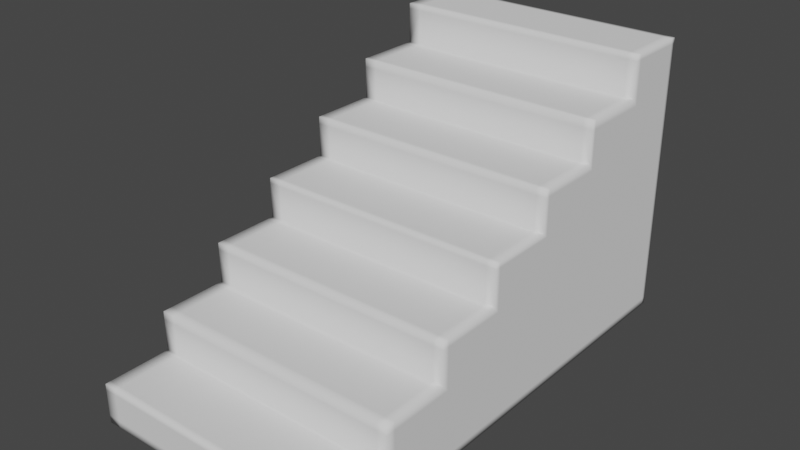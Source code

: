 # Source: climber.blend  (saved by Blender 2.90.8; exported with 4.5.12 LTS)
import bpy
from mathutils import Matrix  # noqa: F401  (used for matrix-valued properties, if any)

bpy.ops.wm.read_factory_settings(use_empty=True)
scene = bpy.context.scene
scene.name = 'Scene'

# ---- collections
col_collection = bpy.data.collections.new('Collection'); scene.collection.children.link(col_collection)

# ---- world
world_world = bpy.data.worlds.new('World'); scene.world = world_world
world_world.use_nodes = True; world_world.node_tree.nodes.clear()
_N = world_world.node_tree.nodes; _L = world_world.node_tree.links
n0 = _N.new('ShaderNodeOutputWorld'); n0.name = 'World Output'; n0.location = (300, 300)
n1 = _N.new('ShaderNodeBackground'); n1.name = 'Background'; n1.location = (10, 300)
n1.inputs[0].default_value = (0.05088, 0.05088, 0.05088, 1.0)
_L.new(n1.outputs[0], n0.inputs[0])
n0.is_active_output = True
world_world.color = (0.05088, 0.05088, 0.05088)
world_world.use_sun_shadow = False
world_world.sun_shadow_jitter_overblur = 0.0

# ---- meshes
me_cube_001 = bpy.data.meshes.new('Cube.001')
me_cube_001.from_pydata([(-1.0, -1.0, -1.0), (-1.0, 2.697, -1.0), (1.0, -1.0, -1.0), (1.0, 2.697, -1.0), (-1.0, 2.169, -1.0), (-1.0, 1.641, -1.0), (-1.0, 1.113, -1.0), (-1.0, 0.5846, -1.0), (-1.0, 0.0564, -1.0), (-1.0, -0.4718, -1.0), (1.0, -0.4718, -1.0), (1.0, 0.0564, -1.0), (1.0, 0.5846, -1.0), (1.0, 1.113, -1.0), (1.0, 1.641, -1.0), (1.0, 2.169, -1.0), (-1.0, -1.0, -0.6863), (-1.0, 2.697, 1.196), (-1.0, 2.697, 0.8819), (-1.0, 2.697, 0.5683), (-1.0, 2.697, 0.2546), (-1.0, 2.697, -0.05903), (-1.0, 2.697, -0.3727), (-1.0, 2.697, -0.6863), (1.0, 2.697, 1.196), (1.0, 2.697, 0.8819), (1.0, 2.697, 0.5683), (1.0, 2.697, 0.2546), (1.0, 2.697, -0.05903), (1.0, 2.697, -0.3727), (1.0, 2.697, -0.6863), (1.0, -1.0, -0.6863), (1.0, 2.169, 1.196), (1.0, 2.169, 0.8819), (1.0, 2.169, 0.5683), (1.0, 2.169, 0.2546), (1.0, 2.169, -0.05903), (1.0, 2.169, -0.3727), (1.0, 2.169, -0.6863), (1.0, 1.641, 0.8819), (1.0, 1.641, 0.5683), (1.0, 1.641, 0.2546), (1.0, 1.641, -0.05903), (1.0, 1.641, -0.3727), (1.0, 1.641, -0.6863), (1.0, 1.113, 0.5683), (1.0, 1.113, 0.2546), (1.0, 1.113, -0.05903), (1.0, 1.113, -0.3727), (1.0, 1.113, -0.6863), (1.0, 0.5846, 0.2546), (1.0, 0.5846, -0.05903), (1.0, 0.5846, -0.3727), (1.0, 0.5846, -0.6863), (1.0, 0.0564, -0.05903), (1.0, 0.0564, -0.3727), (1.0, 0.0564, -0.6863), (1.0, -0.4718, -0.3727), (1.0, -0.4718, -0.6863), (-1.0, -0.4718, -0.3727), (-1.0, -0.4718, -0.6863), (-1.0, 0.0564, -0.05903), (-1.0, 0.0564, -0.3727), (-1.0, 0.0564, -0.6863), (-1.0, 0.5846, 0.2546), (-1.0, 0.5846, -0.05903), (-1.0, 0.5846, -0.3727), (-1.0, 0.5846, -0.6863), (-1.0, 1.113, 0.5683), (-1.0, 1.113, 0.2546), (-1.0, 1.113, -0.05903), (-1.0, 1.113, -0.3727), (-1.0, 1.113, -0.6863), (-1.0, 1.641, 0.8819), (-1.0, 1.641, 0.5683), (-1.0, 1.641, 0.2546), (-1.0, 1.641, -0.05903), (-1.0, 1.641, -0.3727), (-1.0, 1.641, -0.6863), (-1.0, 2.169, 1.196), (-1.0, 2.169, 0.8819), (-1.0, 2.169, 0.5683), (-1.0, 2.169, 0.2546), (-1.0, 2.169, -0.05903), (-1.0, 2.169, -0.3727), (-1.0, 2.169, -0.6863), (-0.8997, 2.697, -1.0), (-0.8997, 1.641, 0.8819), (-0.8997, -1.0, -1.0), (-0.8997, 2.169, -1.0), (-0.8997, 1.641, -1.0), (-0.8997, 1.113, -1.0), (-0.8997, 0.5846, -1.0), (-0.8997, 0.0564, -1.0), (-0.8997, -0.4718, -1.0), (-0.8997, 2.169, 0.8819), (-0.8997, 2.169, 1.196), (-0.8997, -1.0, -0.6863), (-0.8997, -0.4718, -0.6863), (-0.8997, 0.0564, -0.3727), (-0.8997, -0.4718, -0.3727), (-0.8997, 0.0564, -0.05903), (-0.8997, 0.5846, -0.05903), (-0.8997, 0.5846, 0.2546), (-0.8997, 1.113, 0.2546), (-0.8997, 1.113, 0.5683), (-0.8997, 1.641, 0.5683), (-0.8997, 2.697, -0.6863), (-0.8997, 2.697, -0.3727), (-0.8997, 2.697, -0.05903), (-0.8997, 2.697, 0.2546), (-0.8997, 2.697, 0.5683), (-0.8997, 2.697, 0.8819), (-0.8997, 2.697, 1.196), (0.9222, 1.641, 0.8819), (0.9222, -1.0, -1.0), (0.9222, -0.4718, -0.6863), (0.9222, 0.0564, -0.3727), (0.9222, -0.4718, -0.3727), (0.9222, 0.0564, -0.05903), (0.9222, 0.5846, 0.2546), (0.9222, 1.113, 0.5683), (0.9222, 2.697, -0.6863), (0.9222, 2.697, -0.3727), (0.9222, 2.697, -0.05903), (0.9222, 2.697, 0.2546), (0.9222, 2.697, 0.5683), (0.9222, 2.697, 0.8819), (0.9222, 2.697, 1.196), (0.9222, 2.697, -1.0), (0.9222, 2.169, -1.0), (0.9222, 1.641, -1.0), (0.9222, 1.113, -1.0), (0.9222, 0.5846, -1.0), (0.9222, 0.0564, -1.0), (0.9222, -0.4718, -1.0), (0.9222, 2.169, 0.8819), (0.9222, 2.169, 1.196), (0.9222, -1.0, -0.6863), (0.9222, 0.5846, -0.05903), (0.9222, 1.113, 0.2546), (0.9222, 1.641, 0.5683), (-1.0, 2.697, -0.9415), (1.0, 2.697, -0.9415), (1.0, -1.0, -0.9415), (1.0, 2.169, -0.9415), (1.0, 1.641, -0.9415), (1.0, 1.113, -0.9415), (1.0, 0.5846, -0.9415), (1.0, 0.0564, -0.9415), (1.0, -0.4718, -0.9415), (-1.0, -0.4718, -0.9415), (-1.0, 0.0564, -0.9415), (-1.0, 0.5846, -0.9415), (-1.0, 1.113, -0.9415), (-1.0, 1.641, -0.9415), (-1.0, 2.169, -0.9415), (-1.0, -1.0, -0.9415), (-0.8997, 2.697, -0.9415), (-0.8997, -1.0, -0.9415), (0.9222, -1.0, -0.9415), (0.9222, 2.697, -0.9415), (-1.0, 2.697, 1.154), (1.0, 2.697, 1.154), (1.0, 2.169, 1.154), (-1.0, 2.169, 1.154), (-0.8997, 2.697, 1.154), (-0.8997, 2.169, 1.154), (0.9222, 2.697, 1.154), (0.9222, 2.169, 1.154), (-1.0, 2.697, 0.8152), (1.0, 2.697, 0.8152), (1.0, 2.169, 0.8152), (1.0, 1.641, 0.8152), (-1.0, 1.641, 0.8152), (-1.0, 2.169, 0.8152), (-0.8997, 2.697, 0.8152), (-0.8997, 1.641, 0.8152), (0.9222, 2.697, 0.8152), (0.9222, 1.641, 0.8152), (-1.0, 2.697, 0.5124), (1.0, 2.697, 0.5124), (1.0, 2.169, 0.5124), (1.0, 1.641, 0.5124), (1.0, 1.113, 0.5124), (-1.0, 1.113, 0.5124), (-1.0, 1.641, 0.5124), (-1.0, 2.169, 0.5124), (-0.8997, 2.697, 0.5124), (-0.8997, 1.113, 0.5124), (0.9222, 1.113, 0.5124), (0.9222, 2.697, 0.5124), (-1.0, 2.697, 0.2156), (1.0, 2.697, 0.2156), (1.0, 2.169, 0.2156), (1.0, 1.641, 0.2156), (1.0, 1.113, 0.2156), (1.0, 0.5846, 0.2156), (-1.0, 0.5846, 0.2156), (-1.0, 1.113, 0.2156), (-1.0, 1.641, 0.2156), (-1.0, 2.169, 0.2156), (-0.8997, 2.697, 0.2156), (-0.8997, 0.5846, 0.2156), (0.9222, 0.5846, 0.2156), (0.9222, 2.697, 0.2156), (-1.0, 2.697, -0.1126), (1.0, 2.697, -0.1126), (1.0, 2.169, -0.1126), (1.0, 1.641, -0.1126), (1.0, 1.113, -0.1126), (1.0, 0.5846, -0.1126), (1.0, 0.0564, -0.1126), (-1.0, 0.0564, -0.1126), (-1.0, 0.5846, -0.1126), (-1.0, 1.113, -0.1126), (-1.0, 1.641, -0.1126), (-1.0, 2.169, -0.1126), (-0.8997, 2.697, -0.1126), (-0.8997, 0.0564, -0.1126), (0.9222, 0.0564, -0.1126), (0.9222, 2.697, -0.1126), (-1.0, 2.697, -0.4374), (1.0, 2.697, -0.4374), (1.0, 2.169, -0.4374), (1.0, 1.641, -0.4374), (1.0, 1.113, -0.4374), (1.0, 0.5846, -0.4374), (1.0, 0.0564, -0.4374), (1.0, -0.4718, -0.4374), (-1.0, -0.4718, -0.4374), (-1.0, 0.0564, -0.4374), (-1.0, 0.5846, -0.4374), (-1.0, 1.113, -0.4374), (-1.0, 1.641, -0.4374), (-1.0, 2.169, -0.4374), (-0.8997, 2.697, -0.4374), (-0.8997, -0.4718, -0.4374), (0.9222, -0.4718, -0.4374), (0.9222, 2.697, -0.4374), (-1.0, -1.0, -0.7332), (-1.0, 2.697, -0.7332), (1.0, 2.697, -0.7332), (1.0, -1.0, -0.7332), (1.0, 2.169, -0.7332), (1.0, 1.641, -0.7332), (1.0, 1.113, -0.7332), (1.0, 0.5846, -0.7332), (1.0, 0.0564, -0.7332), (1.0, -0.4718, -0.7332), (-1.0, -0.4718, -0.7332), (-1.0, 0.0564, -0.7332), (-1.0, 0.5846, -0.7332), (-1.0, 1.113, -0.7332), (-1.0, 1.641, -0.7332), (-1.0, 2.169, -0.7332), (-0.8997, 2.697, -0.7332), (-0.8997, -1.0, -0.7332), (0.9222, -1.0, -0.7332), (0.9222, 2.697, -0.7332), (1.0, 2.66, -1.0), (-1.0, 2.66, -1.0), (1.0, 2.66, -0.6863), (1.0, 2.66, -0.3727), (1.0, 2.66, -0.05903), (1.0, 2.66, 0.2546), (1.0, 2.66, 0.5683), (1.0, 2.66, 0.8819), (1.0, 2.66, 1.196), (-1.0, 2.66, -0.6863), (-1.0, 2.66, -0.3727), (-1.0, 2.66, -0.05903), (-1.0, 2.66, 0.2546), (-1.0, 2.66, 0.5683), (-1.0, 2.66, 0.8819), (-1.0, 2.66, 1.196), (-0.8997, 2.66, -1.0), (-0.8997, 2.66, 1.196), (0.9222, 2.66, 1.196), (0.9222, 2.66, -1.0), (-1.0, 2.66, -0.9415), (1.0, 2.66, -0.9415), (-1.0, 2.66, 1.154), (1.0, 2.66, 1.154), (-1.0, 2.66, 0.8152), (1.0, 2.66, 0.8152), (-1.0, 2.66, 0.5124), (1.0, 2.66, 0.5124), (-1.0, 2.66, 0.2156), (1.0, 2.66, 0.2156), (-1.0, 2.66, -0.1126), (1.0, 2.66, -0.1126), (-1.0, 2.66, -0.4374), (1.0, 2.66, -0.4374), (-1.0, 2.66, -0.7332), (1.0, 2.66, -0.7332), (-1.0, 2.22, -1.0), (1.0, 2.22, -0.6863), (1.0, 2.22, -0.3727), (1.0, 2.22, -0.05903), (1.0, 2.22, 0.2546), (1.0, 2.22, 0.5683), (1.0, 2.22, 0.8819), (1.0, 2.22, 1.196), (-0.8997, 2.22, -1.0), (-0.8997, 2.22, 1.196), (0.9222, 2.22, 1.196), (0.9222, 2.22, -1.0), (1.0, 2.22, -0.9415), (1.0, 2.22, 1.154), (1.0, 2.22, 0.8152), (1.0, 2.22, 0.5124), (1.0, 2.22, 0.2156), (1.0, 2.22, -0.1126), (1.0, 2.22, -0.4374), (1.0, 2.22, -0.7332), (1.0, 2.22, -1.0), (-1.0, 2.22, -0.6863), (-1.0, 2.22, -0.3727), (-1.0, 2.22, -0.05903), (-1.0, 2.22, 0.2546), (-1.0, 2.22, 0.5683), (-1.0, 2.22, 0.8819), (-1.0, 2.22, 1.196), (-1.0, 2.22, -0.9415), (-1.0, 2.22, 1.154), (-1.0, 2.22, 0.8152), (-1.0, 2.22, 0.5124), (-1.0, 2.22, 0.2156), (-1.0, 2.22, -0.1126), (-1.0, 2.22, -0.4374), (-1.0, 2.22, -0.7332), (-1.0, 2.11, -1.0), (1.0, 2.11, -1.0), (-1.0, 2.11, -0.6863), (-1.0, 2.11, -0.3727), (-1.0, 2.11, -0.05903), (-1.0, 2.11, 0.2546), (-1.0, 2.11, 0.5683), (-1.0, 2.11, 0.8819), (1.0, 2.11, -0.6863), (1.0, 2.11, -0.3727), (1.0, 2.11, -0.05903), (1.0, 2.11, 0.2546), (1.0, 2.11, 0.5683), (1.0, 2.11, 0.8819), (-0.8997, 2.11, 0.8819), (-0.8997, 2.11, -1.0), (0.9222, 2.11, 0.8819), (0.9222, 2.11, -1.0), (1.0, 2.11, -0.9415), (-1.0, 2.11, -0.9415), (1.0, 2.11, 0.8152), (-1.0, 2.11, 0.8152), (1.0, 2.11, 0.5124), (-1.0, 2.11, 0.5124), (1.0, 2.11, 0.2156), (-1.0, 2.11, 0.2156), (1.0, 2.11, -0.1126), (-1.0, 2.11, -0.1126), (1.0, 2.11, -0.4374), (-1.0, 2.11, -0.4374), (1.0, 2.11, -0.7332), (-1.0, 2.11, -0.7332), (-1.0, 1.674, -1.0), (1.0, 1.674, -0.6863), (1.0, 1.674, -0.3727), (1.0, 1.674, -0.05903), (1.0, 1.674, 0.2546), (1.0, 1.674, 0.5683), (1.0, 1.674, 0.8819), (-0.8997, 1.674, -1.0), (0.9222, 1.674, -1.0), (1.0, 1.674, -0.9415), (1.0, 1.674, 0.8152), (1.0, 1.674, 0.5124), (1.0, 1.674, 0.2156), (1.0, 1.674, -0.1126), (1.0, 1.674, -0.4374), (1.0, 1.674, -0.7332), (1.0, 1.674, -1.0), (-1.0, 1.674, -0.6863), (-1.0, 1.674, -0.3727), (-1.0, 1.674, -0.05903), (-1.0, 1.674, 0.2546), (-1.0, 1.674, 0.5683), (-1.0, 1.674, 0.8819), (-0.8997, 1.674, 0.8819), (0.9222, 1.674, 0.8819), (-1.0, 1.674, -0.9415), (-1.0, 1.674, 0.8152), (-1.0, 1.674, 0.5124), (-1.0, 1.674, 0.2156), (-1.0, 1.674, -0.1126), (-1.0, 1.674, -0.4374), (-1.0, 1.674, -0.7332), (-1.0, 1.602, -1.0), (1.0, 1.602, -1.0), (-1.0, 1.602, -0.6863), (-1.0, 1.602, -0.3727), (-1.0, 1.602, -0.05903), (-1.0, 1.602, 0.2546), (-1.0, 1.602, 0.5683), (1.0, 1.602, -0.6863), (1.0, 1.602, -0.3727), (1.0, 1.602, -0.05903), (1.0, 1.602, 0.2546), (1.0, 1.602, 0.5683), (-0.8997, 1.602, 0.5683), (-0.8997, 1.602, -1.0), (0.9222, 1.602, 0.5683), (0.9222, 1.602, -1.0), (1.0, 1.602, -0.9415), (-1.0, 1.602, -0.9415), (1.0, 1.602, 0.5124), (-1.0, 1.602, 0.5124), (1.0, 1.602, 0.2156), (-1.0, 1.602, 0.2156), (1.0, 1.602, -0.1126), (-1.0, 1.602, -0.1126), (1.0, 1.602, -0.4374), (-1.0, 1.602, -0.4374), (1.0, 1.602, -0.7332), (-1.0, 1.602, -0.7332), (-1.0, 1.152, -1.0), (1.0, 1.152, -0.6863), (1.0, 1.152, -0.3727), (1.0, 1.152, -0.05903), (1.0, 1.152, 0.2546), (1.0, 1.152, 0.5683), (-0.8997, 1.152, -1.0), (0.9222, 1.152, -1.0), (1.0, 1.152, -0.9415), (1.0, 1.152, 0.5124), (1.0, 1.152, 0.2156), (1.0, 1.152, -0.1126), (1.0, 1.152, -0.4374), (1.0, 1.152, -0.7332), (1.0, 1.152, -1.0), (-1.0, 1.152, -0.6863), (-1.0, 1.152, -0.3727), (-1.0, 1.152, -0.05903), (-1.0, 1.152, 0.2546), (-1.0, 1.152, 0.5683), (-0.8997, 1.152, 0.5683), (0.9222, 1.152, 0.5683), (-1.0, 1.152, -0.9415), (-1.0, 1.152, 0.5124), (-1.0, 1.152, 0.2156), (-1.0, 1.152, -0.1126), (-1.0, 1.152, -0.4374), (-1.0, 1.152, -0.7332), (-1.0, 1.079, -1.0), (1.0, 1.079, -1.0), (-1.0, 1.079, -0.6863), (-1.0, 1.079, -0.3727), (-1.0, 1.079, -0.05903), (-1.0, 1.079, 0.2546), (1.0, 1.079, -0.6863), (1.0, 1.079, -0.3727), (1.0, 1.079, -0.05903), (1.0, 1.079, 0.2546), (-0.8997, 1.079, 0.2546), (-0.8997, 1.079, -1.0), (0.9222, 1.079, 0.2546), (0.9222, 1.079, -1.0), (1.0, 1.079, -0.9415), (-1.0, 1.079, -0.9415), (1.0, 1.079, 0.2156), (-1.0, 1.079, 0.2156), (1.0, 1.079, -0.1126), (-1.0, 1.079, -0.1126), (1.0, 1.079, -0.4374), (-1.0, 1.079, -0.4374), (1.0, 1.079, -0.7332), (-1.0, 1.079, -0.7332), (-1.0, 0.6247, -1.0), (1.0, 0.6247, -0.6863), (1.0, 0.6247, -0.3727), (1.0, 0.6247, -0.05903), (1.0, 0.6247, 0.2546), (-0.8997, 0.6247, -1.0), (0.9222, 0.6247, -1.0), (1.0, 0.6247, -0.9415), (1.0, 0.6247, 0.2156), (1.0, 0.6247, -0.1126), (1.0, 0.6247, -0.4374), (1.0, 0.6247, -0.7332), (1.0, 0.6247, -1.0), (-1.0, 0.6247, -0.6863), (-1.0, 0.6247, -0.3727), (-1.0, 0.6247, -0.05903), (-1.0, 0.6247, 0.2546), (-0.8997, 0.6247, 0.2546), (0.9222, 0.6247, 0.2546), (-1.0, 0.6247, -0.9415), (-1.0, 0.6247, 0.2156), (-1.0, 0.6247, -0.1126), (-1.0, 0.6247, -0.4374), (-1.0, 0.6247, -0.7332), (-1.0, 0.5372, -1.0), (1.0, 0.5372, -1.0), (-1.0, 0.5372, -0.6863), (-1.0, 0.5372, -0.3727), (-1.0, 0.5372, -0.05903), (1.0, 0.5372, -0.6863), (1.0, 0.5372, -0.3727), (1.0, 0.5372, -0.05903), (-0.8997, 0.5372, -0.05903), (-0.8997, 0.5372, -1.0), (0.9222, 0.5372, -0.05903), (0.9222, 0.5372, -1.0), (1.0, 0.5372, -0.9415), (-1.0, 0.5372, -0.9415), (1.0, 0.5372, -0.1126), (-1.0, 0.5372, -0.1126), (1.0, 0.5372, -0.4374), (-1.0, 0.5372, -0.4374), (1.0, 0.5372, -0.7332), (-1.0, 0.5372, -0.7332), (-1.0, 0.1113, -1.0), (1.0, 0.1113, -0.6863), (1.0, 0.1113, -0.3727), (1.0, 0.1113, -0.05903), (-0.8997, 0.1113, -1.0), (0.9222, 0.1113, -1.0), (1.0, 0.1113, -0.9415), (1.0, 0.1113, -0.1126), (1.0, 0.1113, -0.4374), (1.0, 0.1113, -0.7332), (1.0, 0.1113, -1.0), (-1.0, 0.1113, -0.6863), (-1.0, 0.1113, -0.3727), (-1.0, 0.1113, -0.05903), (-0.8997, 0.1113, -0.05903), (0.9222, 0.1113, -0.05903), (-1.0, 0.1113, -0.9415), (-1.0, 0.1113, -0.1126), (-1.0, 0.1113, -0.4374), (-1.0, 0.1113, -0.7332), (-1.0, -0.9558, -1.0), (1.0, -0.9558, -1.0), (-1.0, -0.9558, -0.6863), (1.0, -0.9558, -0.6863), (-0.8997, -0.9558, -0.6863), (-0.8997, -0.9558, -1.0), (0.9222, -0.9558, -0.6863), (0.9222, -0.9558, -1.0), (1.0, -0.9558, -0.9415), (-1.0, -0.9558, -0.9415), (1.0, -0.9558, -0.7332), (-1.0, -0.9558, -0.7332), (1.0, -0.5031, -1.0), (-1.0, -0.5031, -0.6863), (-0.8997, -0.5031, -0.6863), (0.9222, -0.5031, -0.6863), (-1.0, -0.5031, -0.9415), (-1.0, -0.5031, -0.7332), (-1.0, -0.5031, -1.0), (1.0, -0.5031, -0.6863), (-0.8997, -0.5031, -1.0), (0.9222, -0.5031, -1.0), (1.0, -0.5031, -0.9415), (1.0, -0.5031, -0.7332), (-1.0, -0.3978, -1.0), (1.0, -0.3978, -1.0), (-1.0, -0.3978, -0.6863), (-1.0, -0.3978, -0.3727), (1.0, -0.3978, -0.6863), (1.0, -0.3978, -0.3727), (-0.8997, -0.3978, -0.3727), (-0.8997, -0.3978, -1.0), (0.9222, -0.3978, -0.3727), (0.9222, -0.3978, -1.0), (1.0, -0.3978, -0.9415), (-1.0, -0.3978, -0.9415), (1.0, -0.3978, -0.4374), (-1.0, -0.3978, -0.4374), (1.0, -0.3978, -0.7332), (-1.0, -0.3978, -0.7332), (1.0, -0.0003741, -1.0), (-1.0, -0.0003742, -0.6863), (-1.0, -0.0003742, -0.3727), (-0.8997, -0.0003742, -0.3727), (0.9222, -0.0003741, -0.3727), (-1.0, -0.0003742, -0.9415), (-1.0, -0.0003742, -0.4374), (-1.0, -0.0003742, -0.7332), (-1.0, -0.0003742, -1.0), (1.0, -0.0003741, -0.6863), (1.0, -0.0003741, -0.3727), (-0.8997, -0.0003742, -1.0), (0.9222, -0.0003741, -1.0), (1.0, -0.0003741, -0.9415), (1.0, -0.0003741, -0.4374), (1.0, -0.0003741, -0.7332)], [], [(277, 113, 17, 275), (547, 541, 2, 115), (307, 316, 15, 130), (372, 380, 14, 131), (431, 438, 13, 132), (482, 488, 12, 133), (525, 530, 11, 134), (573, 565, 10, 135), (363, 334, 85, 255), (361, 335, 84, 235), (359, 336, 83, 217), (357, 337, 82, 201), (355, 338, 81, 187), (353, 339, 80, 175), (423, 398, 78, 254), (421, 399, 77, 234), (419, 400, 76, 216), (417, 401, 75, 200), (415, 402, 74, 186), (475, 454, 72, 253), (473, 455, 71, 233), (471, 456, 70, 215), (469, 457, 69, 199), (519, 502, 67, 252), (517, 503, 66, 232), (515, 504, 65, 214), (587, 581, 63, 251), (586, 582, 62, 231), (557, 553, 60, 250), (578, 568, 58, 249), (576, 569, 57, 229), (529, 521, 56, 248), (528, 522, 55, 228), (527, 523, 54, 212), (487, 477, 53, 247), (486, 478, 52, 227), (485, 479, 51, 211), (484, 480, 50, 197), (437, 425, 49, 246), (436, 426, 48, 226), (435, 427, 47, 210), (434, 428, 46, 196), (433, 429, 45, 184), (379, 365, 44, 245), (378, 366, 43, 225), (377, 367, 42, 209), (376, 368, 41, 195), (375, 369, 40, 183), (374, 370, 39, 173), (315, 297, 38, 244), (314, 298, 37, 224), (313, 299, 36, 208), (312, 300, 35, 194), (311, 301, 34, 182), (310, 302, 33, 172), (309, 303, 32, 164), (257, 97, 16, 240), (219, 101, 61, 213), (237, 100, 59, 230), (555, 559, 58, 116), (584, 590, 55, 117), (510, 507, 51, 139), (203, 103, 64, 198), (550, 543, 31, 243), (464, 461, 46, 140), (189, 105, 68, 185), (410, 407, 40, 141), (179, 141, 40, 173), (348, 345, 33, 136), (169, 164, 32, 137), (259, 122, 30, 242), (239, 123, 29, 223), (221, 124, 28, 207), (205, 125, 27, 193), (191, 126, 26, 181), (178, 127, 25, 171), (168, 128, 24, 163), (294, 269, 23, 241), (292, 270, 22, 222), (290, 271, 21, 206), (288, 272, 20, 192), (286, 273, 19, 180), (284, 274, 18, 170), (282, 275, 17, 162), (162, 17, 113, 166), (170, 18, 112, 176), (180, 19, 111, 188), (192, 20, 110, 202), (206, 21, 109, 218), (222, 22, 108, 236), (241, 23, 107, 256), (165, 167, 96, 79), (339, 346, 95, 80), (174, 74, 106, 177), (402, 408, 106, 74), (190, 121, 105, 189), (457, 462, 104, 69), (204, 120, 103, 203), (504, 508, 102, 65), (582, 583, 99, 62), (553, 554, 98, 60), (238, 118, 100, 237), (220, 119, 101, 219), (258, 138, 97, 257), (564, 571, 94, 9), (520, 524, 93, 8), (476, 481, 92, 7), (424, 430, 91, 6), (364, 371, 90, 5), (296, 304, 89, 4), (540, 545, 88, 0), (278, 128, 113, 277), (268, 24, 128, 278), (243, 31, 138, 258), (212, 54, 119, 220), (229, 57, 118, 238), (197, 50, 120, 204), (184, 45, 121, 190), (166, 113, 128, 168), (176, 112, 127, 178), (188, 111, 126, 191), (202, 110, 125, 205), (218, 109, 124, 221), (236, 108, 123, 239), (256, 107, 122, 259), (167, 169, 137, 96), (346, 348, 136, 95), (177, 106, 141, 179), (408, 410, 141, 106), (462, 464, 140, 104), (508, 510, 139, 102), (583, 584, 117, 99), (554, 555, 116, 98), (571, 573, 135, 94), (524, 525, 134, 93), (481, 482, 133, 92), (430, 431, 132, 91), (371, 372, 131, 90), (304, 307, 130, 89), (545, 547, 115, 88), (86, 158, 161, 129), (2, 144, 160, 115), (115, 160, 159, 88), (1, 142, 158, 86), (261, 280, 142, 1), (129, 161, 143, 3), (541, 548, 144, 2), (88, 159, 157, 0), (316, 308, 145, 15), (380, 373, 146, 14), (438, 432, 147, 13), (488, 483, 148, 12), (530, 526, 149, 11), (565, 574, 150, 10), (558, 556, 151, 9), (588, 585, 152, 8), (500, 513, 153, 7), (452, 467, 154, 6), (396, 413, 155, 5), (332, 351, 156, 4), (95, 136, 169, 167), (112, 166, 168, 127), (80, 95, 167, 165), (18, 162, 166, 112), (274, 282, 162, 18), (127, 168, 163, 25), (136, 33, 164, 169), (302, 309, 164, 33), (87, 177, 179, 114), (111, 176, 178, 126), (73, 174, 177, 87), (19, 170, 176, 111), (273, 284, 170, 19), (126, 178, 171, 26), (114, 179, 173, 39), (301, 310, 172, 34), (369, 374, 173, 40), (338, 353, 175, 81), (110, 188, 191, 125), (46, 184, 190, 140), (140, 190, 189, 104), (20, 180, 188, 110), (272, 286, 180, 20), (125, 191, 181, 27), (104, 189, 185, 69), (300, 311, 182, 35), (368, 375, 183, 41), (428, 433, 184, 46), (401, 415, 186, 75), (337, 355, 187, 82), (109, 202, 205, 124), (51, 197, 204, 139), (139, 204, 203, 102), (21, 192, 202, 109), (271, 288, 192, 21), (124, 205, 193, 28), (102, 203, 198, 65), (299, 312, 194, 36), (367, 376, 195, 42), (427, 434, 196, 47), (479, 484, 197, 51), (456, 469, 199, 70), (400, 417, 200, 76), (336, 357, 201, 83), (108, 218, 221, 123), (55, 212, 220, 117), (117, 220, 219, 99), (22, 206, 218, 108), (270, 290, 206, 22), (123, 221, 207, 29), (99, 219, 213, 62), (298, 313, 208, 37), (366, 377, 209, 43), (426, 435, 210, 48), (478, 485, 211, 52), (522, 527, 212, 55), (503, 515, 214, 66), (455, 471, 215, 71), (399, 419, 216, 77), (335, 359, 217, 84), (107, 236, 239, 122), (58, 229, 238, 116), (116, 238, 237, 98), (23, 222, 236, 107), (269, 292, 222, 23), (122, 239, 223, 30), (98, 237, 230, 60), (297, 314, 224, 38), (365, 378, 225, 44), (425, 436, 226, 49), (477, 486, 227, 53), (521, 528, 228, 56), (568, 576, 229, 58), (581, 586, 231, 63), (502, 517, 232, 67), (454, 473, 233, 72), (398, 421, 234, 78), (334, 361, 235, 85), (158, 256, 259, 161), (144, 243, 258, 160), (160, 258, 257, 159), (142, 241, 256, 158), (280, 294, 241, 142), (161, 259, 242, 143), (548, 550, 243, 144), (159, 257, 240, 157), (308, 315, 244, 145), (373, 379, 245, 146), (432, 437, 246, 147), (483, 487, 247, 148), (526, 529, 248, 149), (574, 578, 249, 150), (556, 557, 250, 151), (585, 587, 251, 152), (513, 519, 252, 153), (467, 475, 253, 154), (413, 423, 254, 155), (351, 363, 255, 156), (143, 242, 295, 281), (324, 331, 294, 280), (30, 223, 293, 262), (317, 330, 292, 269), (29, 207, 291, 263), (318, 329, 290, 270), (28, 193, 289, 264), (319, 328, 288, 271), (27, 181, 287, 265), (320, 327, 286, 272), (26, 171, 285, 266), (321, 326, 284, 273), (25, 163, 283, 267), (322, 325, 282, 274), (3, 143, 281, 260), (296, 324, 280, 261), (86, 129, 279, 276), (303, 268, 278, 306), (306, 278, 277, 305), (1, 86, 276, 261), (325, 323, 275, 282), (326, 322, 274, 284), (327, 321, 273, 286), (328, 320, 272, 288), (329, 319, 271, 290), (330, 318, 270, 292), (331, 317, 269, 294), (163, 24, 268, 283), (171, 25, 267, 285), (181, 26, 266, 287), (193, 27, 265, 289), (207, 28, 264, 291), (223, 29, 263, 293), (242, 30, 262, 295), (129, 3, 260, 279), (305, 277, 275, 323), (96, 305, 323, 79), (255, 85, 317, 331), (235, 84, 318, 330), (217, 83, 319, 329), (201, 82, 320, 328), (187, 81, 321, 327), (175, 80, 322, 326), (165, 79, 323, 325), (137, 306, 305, 96), (32, 303, 306, 137), (4, 156, 324, 296), (80, 165, 325, 322), (81, 175, 326, 321), (82, 187, 327, 320), (83, 201, 328, 319), (84, 217, 329, 318), (85, 235, 330, 317), (156, 255, 331, 324), (281, 295, 315, 308), (262, 293, 314, 297), (263, 291, 313, 298), (264, 289, 312, 299), (265, 287, 311, 300), (266, 285, 310, 301), (267, 283, 309, 302), (260, 281, 308, 316), (276, 279, 307, 304), (261, 276, 304, 296), (283, 268, 303, 309), (285, 267, 302, 310), (287, 266, 301, 311), (289, 265, 300, 312), (291, 264, 299, 313), (293, 263, 298, 314), (295, 262, 297, 315), (279, 260, 316, 307), (389, 395, 363, 351), (145, 244, 362, 350), (381, 394, 361, 334), (38, 224, 360, 340), (382, 393, 359, 335), (37, 208, 358, 341), (383, 392, 357, 336), (36, 194, 356, 342), (384, 391, 355, 337), (35, 182, 354, 343), (385, 390, 353, 338), (34, 172, 352, 344), (364, 389, 351, 332), (15, 145, 350, 333), (89, 130, 349, 347), (387, 388, 348, 346), (4, 89, 347, 332), (386, 387, 346, 339), (388, 370, 345, 348), (172, 33, 345, 352), (182, 34, 344, 354), (194, 35, 343, 356), (208, 36, 342, 358), (224, 37, 341, 360), (244, 38, 340, 362), (390, 386, 339, 353), (391, 385, 338, 355), (392, 384, 337, 357), (393, 383, 336, 359), (394, 382, 335, 361), (395, 381, 334, 363), (130, 15, 333, 349), (254, 78, 381, 395), (234, 77, 382, 394), (216, 76, 383, 393), (200, 75, 384, 392), (186, 74, 385, 391), (174, 73, 386, 390), (114, 39, 370, 388), (73, 87, 387, 386), (87, 114, 388, 387), (5, 155, 389, 364), (74, 174, 390, 385), (75, 186, 391, 384), (76, 200, 392, 383), (77, 216, 393, 382), (78, 234, 394, 381), (155, 254, 395, 389), (350, 362, 379, 373), (340, 360, 378, 365), (341, 358, 377, 366), (342, 356, 376, 367), (343, 354, 375, 368), (344, 352, 374, 369), (333, 350, 373, 380), (347, 349, 372, 371), (332, 347, 371, 364), (352, 345, 370, 374), (354, 344, 369, 375), (356, 343, 368, 376), (358, 342, 367, 377), (360, 341, 366, 378), (362, 340, 365, 379), (349, 333, 380, 372), (446, 451, 423, 413), (146, 245, 422, 412), (439, 450, 421, 398), (44, 225, 420, 403), (440, 449, 419, 399), (43, 209, 418, 404), (441, 448, 417, 400), (42, 195, 416, 405), (442, 447, 415, 401), (41, 183, 414, 406), (424, 446, 413, 396), (14, 146, 412, 397), (90, 131, 411, 409), (444, 445, 410, 408), (5, 90, 409, 396), (443, 444, 408, 402), (445, 429, 407, 410), (183, 40, 407, 414), (195, 41, 406, 416), (209, 42, 405, 418), (225, 43, 404, 420), (245, 44, 403, 422), (447, 443, 402, 415), (448, 442, 401, 417), (449, 441, 400, 419), (450, 440, 399, 421), (451, 439, 398, 423), (131, 14, 397, 411), (253, 72, 439, 451), (233, 71, 440, 450), (215, 70, 441, 449), (199, 69, 442, 448), (185, 68, 443, 447), (121, 45, 429, 445), (68, 105, 444, 443), (105, 121, 445, 444), (6, 154, 446, 424), (69, 185, 447, 442), (70, 199, 448, 441), (71, 215, 449, 440), (72, 233, 450, 439), (154, 253, 451, 446), (412, 422, 437, 432), (403, 420, 436, 425), (404, 418, 435, 426), (405, 416, 434, 427), (406, 414, 433, 428), (397, 412, 432, 438), (409, 411, 431, 430), (396, 409, 430, 424), (414, 407, 429, 433), (416, 406, 428, 434), (418, 405, 427, 435), (420, 404, 426, 436), (422, 403, 425, 437), (411, 397, 438, 431), (495, 499, 475, 467), (147, 246, 474, 466), (489, 498, 473, 454), (49, 226, 472, 458), (490, 497, 471, 455), (48, 210, 470, 459), (491, 496, 469, 456), (47, 196, 468, 460), (476, 495, 467, 452), (13, 147, 466, 453), (91, 132, 465, 463), (493, 494, 464, 462), (6, 91, 463, 452), (492, 493, 462, 457), (494, 480, 461, 464), (196, 46, 461, 468), (210, 47, 460, 470), (226, 48, 459, 472), (246, 49, 458, 474), (496, 492, 457, 469), (497, 491, 456, 471), (498, 490, 455, 473), (499, 489, 454, 475), (132, 13, 453, 465), (252, 67, 489, 499), (232, 66, 490, 498), (214, 65, 491, 497), (198, 64, 492, 496), (120, 50, 480, 494), (64, 103, 493, 492), (103, 120, 494, 493), (7, 153, 495, 476), (65, 198, 496, 491), (66, 214, 497, 490), (67, 232, 498, 489), (153, 252, 499, 495), (466, 474, 487, 483), (458, 472, 486, 477), (459, 470, 485, 478), (460, 468, 484, 479), (453, 466, 483, 488), (463, 465, 482, 481), (452, 463, 481, 476), (468, 461, 480, 484), (470, 460, 479, 485), (472, 459, 478, 486), (474, 458, 477, 487), (465, 453, 488, 482), (536, 539, 519, 513), (148, 247, 518, 512), (531, 538, 517, 502), (53, 227, 516, 505), (532, 537, 515, 503), (52, 211, 514, 506), (520, 536, 513, 500), (12, 148, 512, 501), (92, 133, 511, 509), (534, 535, 510, 508), (7, 92, 509, 500), (533, 534, 508, 504), (535, 523, 507, 510), (211, 51, 507, 514), (227, 52, 506, 516), (247, 53, 505, 518), (537, 533, 504, 515), (538, 532, 503, 517), (539, 531, 502, 519), (133, 12, 501, 511), (251, 63, 531, 539), (231, 62, 532, 538), (213, 61, 533, 537), (119, 54, 523, 535), (61, 101, 534, 533), (101, 119, 535, 534), (8, 152, 536, 520), (62, 213, 537, 532), (63, 231, 538, 531), (152, 251, 539, 536), (512, 518, 529, 526), (505, 516, 528, 521), (506, 514, 527, 522), (501, 512, 526, 530), (509, 511, 525, 524), (500, 509, 524, 520), (514, 507, 523, 527), (516, 506, 522, 528), (518, 505, 521, 529), (511, 501, 530, 525), (157, 240, 551, 549), (562, 563, 550, 548), (0, 157, 549, 540), (552, 562, 548, 541), (560, 561, 547, 545), (97, 138, 546, 544), (558, 560, 545, 540), (16, 97, 544, 542), (563, 559, 543, 550), (138, 31, 543, 546), (240, 16, 542, 551), (561, 552, 541, 547), (135, 10, 552, 561), (249, 58, 559, 563), (9, 94, 560, 558), (94, 135, 561, 560), (10, 150, 562, 552), (150, 249, 563, 562), (549, 551, 557, 556), (540, 549, 556, 558), (544, 546, 555, 554), (542, 544, 554, 553), (546, 543, 559, 555), (551, 542, 553, 557), (151, 250, 579, 575), (593, 595, 578, 574), (60, 230, 577, 566), (589, 594, 576, 568), (9, 151, 575, 564), (580, 593, 574, 565), (591, 592, 573, 571), (100, 118, 572, 570), (588, 591, 571, 564), (59, 100, 570, 567), (118, 57, 569, 572), (594, 590, 569, 576), (595, 589, 568, 578), (230, 59, 567, 577), (250, 60, 566, 579), (592, 580, 565, 573), (134, 11, 580, 592), (248, 56, 589, 595), (228, 55, 590, 594), (8, 93, 591, 588), (93, 134, 592, 591), (11, 149, 593, 580), (56, 228, 594, 589), (149, 248, 595, 593), (575, 579, 587, 585), (566, 577, 586, 581), (564, 575, 585, 588), (570, 572, 584, 583), (567, 570, 583, 582), (572, 569, 590, 584), (577, 567, 582, 586), (579, 566, 581, 587)])
me_cube_001.polygons.foreach_set('use_smooth', [True] * 594)
_uv = me_cube_001.uv_layers.new(name='UVMap')
_uv.uv.foreach_set('vector', [0.7166, 0.5227, 0.7115, 0.5227, 0.7115, 0.5089, 0.7166, 0.5089, 0.8689, 0.5028, 0.8796, 0.5028, 0.8796, 0.5089, 0.8689, 0.5089, 0.8689, 0.06576, 0.8796, 0.06576, 0.8796, 0.0727, 0.8689, 0.0727, 0.8689, 0.1409, 0.8796, 0.1409, 0.8796, 0.1454, 0.8689, 0.1454, 0.8689, 0.2126, 0.8796, 0.2126, 0.8796, 0.2181, 0.8689, 0.2181, 0.8689, 0.2853, 0.8796, 0.2853, 0.8796, 0.2908, 0.8689, 0.2908, 0.8689, 0.3559, 0.8796, 0.3559, 0.8796, 0.3635, 0.8689, 0.3635, 0.8689, 0.426, 0.8796, 0.426, 0.8796, 0.4362, 0.8689, 0.4362, 0.5677, 0.08087, 0.5612, 0.08087, 0.5612, 0.0727, 0.5677, 0.0727, 0.5269, 0.08087, 0.518, 0.08087, 0.518, 0.0727, 0.5269, 0.0727, 0.4822, 0.08087, 0.4749, 0.08087, 0.4749, 0.0727, 0.4822, 0.0727, 0.4371, 0.08087, 0.4317, 0.08087, 0.4317, 0.0727, 0.4371, 0.0727, 0.3962, 0.08087, 0.3885, 0.08087, 0.3885, 0.0727, 0.3962, 0.0727, 0.3545, 0.08087, 0.3454, 0.08087, 0.3454, 0.0727, 0.3545, 0.0727, 0.5677, 0.1508, 0.5612, 0.1508, 0.5612, 0.1454, 0.5677, 0.1454, 0.5269, 0.1508, 0.518, 0.1508, 0.518, 0.1454, 0.5269, 0.1454, 0.4822, 0.1508, 0.4749, 0.1508, 0.4749, 0.1454, 0.4822, 0.1454, 0.4371, 0.1508, 0.4317, 0.1508, 0.4317, 0.1454, 0.4371, 0.1454, 0.3962, 0.1508, 0.3885, 0.1508, 0.3885, 0.1454, 0.3962, 0.1454, 0.5677, 0.2228, 0.5612, 0.2228, 0.5612, 0.2181, 0.5677, 0.2181, 0.5269, 0.2228, 0.518, 0.2228, 0.518, 0.2181, 0.5269, 0.2181, 0.4822, 0.2228, 0.4749, 0.2228, 0.4749, 0.2181, 0.4822, 0.2181, 0.4371, 0.2228, 0.4317, 0.2228, 0.4317, 0.2181, 0.4371, 0.2181, 0.5677, 0.2973, 0.5612, 0.2973, 0.5612, 0.2908, 0.5677, 0.2908, 0.5269, 0.2973, 0.518, 0.2973, 0.518, 0.2908, 0.5269, 0.2908, 0.4822, 0.2973, 0.4749, 0.2973, 0.4749, 0.2908, 0.4822, 0.2908, 0.5677, 0.3713, 0.5612, 0.3713, 0.5612, 0.3635, 0.5677, 0.3635, 0.5269, 0.3713, 0.518, 0.3713, 0.518, 0.3635, 0.5269, 0.3635, 0.5677, 0.4405, 0.5612, 0.4405, 0.5612, 0.4362, 0.5677, 0.4362, 0.2655, 0.08288, 0.259, 0.08288, 0.259, 0.0727, 0.2655, 0.0727, 0.2247, 0.08288, 0.2158, 0.08288, 0.2158, 0.0727, 0.2247, 0.0727, 0.2655, 0.153, 0.259, 0.153, 0.259, 0.1454, 0.2655, 0.1454, 0.2247, 0.153, 0.2158, 0.153, 0.2158, 0.1454, 0.2247, 0.1454, 0.1801, 0.153, 0.1727, 0.153, 0.1727, 0.1454, 0.1801, 0.1454, 0.2655, 0.2236, 0.259, 0.2236, 0.259, 0.2181, 0.2655, 0.2181, 0.2247, 0.2236, 0.2158, 0.2236, 0.2158, 0.2181, 0.2247, 0.2181, 0.1801, 0.2236, 0.1727, 0.2236, 0.1727, 0.2181, 0.1801, 0.2181, 0.1349, 0.2236, 0.1295, 0.2236, 0.1295, 0.2181, 0.1349, 0.2181, 0.2655, 0.2962, 0.259, 0.2962, 0.259, 0.2908, 0.2655, 0.2908, 0.2247, 0.2962, 0.2158, 0.2962, 0.2158, 0.2908, 0.2247, 0.2908, 0.1801, 0.2962, 0.1727, 0.2962, 0.1727, 0.2908, 0.1801, 0.2908, 0.1349, 0.2962, 0.1295, 0.2962, 0.1295, 0.2908, 0.1349, 0.2908, 0.09404, 0.2962, 0.08634, 0.2962, 0.08634, 0.2908, 0.09404, 0.2908, 0.2655, 0.368, 0.259, 0.368, 0.259, 0.3635, 0.2655, 0.3635, 0.2247, 0.368, 0.2158, 0.368, 0.2158, 0.3635, 0.2247, 0.3635, 0.1801, 0.368, 0.1727, 0.368, 0.1727, 0.3635, 0.1801, 0.3635, 0.1349, 0.368, 0.1295, 0.368, 0.1295, 0.3635, 0.1349, 0.3635, 0.09404, 0.368, 0.08634, 0.368, 0.08634, 0.3635, 0.09404, 0.3635, 0.05235, 0.368, 0.04317, 0.368, 0.04317, 0.3635, 0.05235, 0.3635, 0.2655, 0.4431, 0.259, 0.4431, 0.259, 0.4362, 0.2655, 0.4362, 0.2247, 0.4431, 0.2158, 0.4431, 0.2158, 0.4362, 0.2247, 0.4362, 0.1801, 0.4431, 0.1727, 0.4431, 0.1727, 0.4362, 0.1801, 0.4362, 0.1349, 0.4431, 0.1295, 0.4431, 0.1295, 0.4362, 0.1349, 0.4362, 0.09404, 0.4431, 0.08634, 0.4431, 0.08634, 0.4362, 0.09404, 0.4362, 0.05235, 0.4431, 0.04317, 0.4431, 0.04317, 0.4362, 0.05235, 0.4362, 0.005756, 0.4431, 0.0, 0.4431, 0.0, 0.4362, 0.005756, 0.4362, 0.8209, 0.7703, 0.8273, 0.7703, 0.8273, 0.7842, 0.8209, 0.7842, 0.9926, 0.7703, 1.0, 0.7703, 1.0, 0.7842, 0.9926, 0.7842, 0.8616, 0.7703, 0.8705, 0.7703, 0.8705, 0.7842, 0.8616, 0.7842, 0.7071, 0.5196, 0.7071, 0.5089, 0.7115, 0.5089, 0.7115, 0.5196, 0.6309, 0.5196, 0.6309, 0.5089, 0.6388, 0.5089, 0.6388, 0.5196, 0.5595, 0.5196, 0.5595, 0.5089, 0.5661, 0.5089, 0.5661, 0.5196, 0.9083, 0.7703, 0.9137, 0.7703, 0.9137, 0.7842, 0.9083, 0.7842, 0.2655, 0.006088, 0.259, 0.006088, 0.259, 1.641e-08, 0.2655, 1.641e-08, 0.416, 0.5196, 0.416, 0.5089, 0.4207, 0.5089, 0.4207, 0.5196, 0.9491, 0.7703, 0.9568, 0.7703, 0.9568, 0.7842, 0.9491, 0.7842, 0.3426, 0.5196, 0.3426, 0.5089, 0.348, 0.5089, 0.348, 0.5196, 0.9136, 0.01071, 0.8796, 0.01071, 0.8796, 3.281e-08, 0.9136, 0.0, 0.4288, 0.7734, 0.4288, 0.7842, 0.4207, 0.7842, 0.4207, 0.7734, 0.9602, 0.01071, 0.9602, 0.0, 0.966, 0.0, 0.966, 0.01071, 0.01071, 0.5456, 0.01071, 0.5521, 0.0, 0.5521, 0.0, 0.5456, 0.01071, 0.5863, 0.01071, 0.5952, 1.641e-08, 0.5952, 1.641e-08, 0.5863, 0.01071, 0.631, 0.01071, 0.6384, 1.641e-08, 0.6384, 1.641e-08, 0.631, 0.01071, 0.6762, 0.01071, 0.6816, 1.641e-08, 0.6816, 1.641e-08, 0.6762, 0.01071, 0.717, 0.01071, 0.7247, 1.641e-08, 0.7247, 1.641e-08, 0.717, 0.01071, 0.7587, 0.01071, 0.7679, 3.281e-08, 0.7679, 3.281e-08, 0.7587, 0.01071, 0.8053, 0.01071, 0.8111, 3.281e-08, 0.8111, 3.281e-08, 0.8053, 0.5677, 0.00519, 0.5612, 0.00519, 0.5612, 0.0, 0.5677, 0.0, 0.5269, 0.00519, 0.518, 0.00519, 0.518, 0.0, 0.5269, 0.0, 0.4822, 0.00519, 0.4749, 0.00519, 0.4749, 0.0, 0.4822, 0.0, 0.4371, 0.00519, 0.4317, 0.00519, 0.4317, 0.0, 0.4371, 0.0, 0.3962, 0.00519, 0.3885, 0.00519, 0.3885, 0.0, 0.3962, 0.0, 0.3545, 0.00519, 0.3454, 0.00519, 0.3454, 0.0, 0.3545, 0.0, 0.3079, 0.00519, 0.3022, 0.00519, 0.3022, 0.0, 0.3079, 0.0, 0.2753, 0.8053, 0.2753, 0.8111, 0.2615, 0.8111, 0.2615, 0.8053, 0.2753, 0.7587, 0.2753, 0.7679, 0.2615, 0.7679, 0.2615, 0.7587, 0.2753, 0.717, 0.2753, 0.7247, 0.2615, 0.7247, 0.2615, 0.717, 0.2753, 0.6762, 0.2753, 0.6816, 0.2615, 0.6816, 0.2615, 0.6762, 0.2753, 0.631, 0.2753, 0.6384, 0.2615, 0.6384, 0.2615, 0.631, 0.2753, 0.5863, 0.2753, 0.5952, 0.2615, 0.5952, 0.2615, 0.5863, 0.2753, 0.5456, 0.2753, 0.5521, 0.2615, 0.5521, 0.2615, 0.5456, 0.9602, 0.2753, 0.9602, 0.2615, 0.966, 0.2615, 0.966, 0.2753, 0.4288, 0.5089, 0.4288, 0.5227, 0.4207, 0.5227, 0.4207, 0.5089, 0.9136, 0.2753, 0.8796, 0.2753, 0.8796, 0.2615, 0.9136, 0.2615, 0.3426, 0.7842, 0.3426, 0.7703, 0.348, 0.7703, 0.348, 0.7842, 0.9491, 0.5196, 0.9568, 0.5196, 0.9568, 0.7703, 0.9491, 0.7703, 0.416, 0.7842, 0.416, 0.7703, 0.4207, 0.7703, 0.4207, 0.7842, 0.9083, 0.5196, 0.9137, 0.5196, 0.9137, 0.7703, 0.9083, 0.7703, 0.5595, 0.7842, 0.5595, 0.7703, 0.5661, 0.7703, 0.5661, 0.7842, 0.6309, 0.7842, 0.6309, 0.7703, 0.6388, 0.7703, 0.6388, 0.7842, 0.7071, 0.7842, 0.7071, 0.7703, 0.7115, 0.7703, 0.7115, 0.7842, 0.8616, 0.5196, 0.8705, 0.5196, 0.8705, 0.7703, 0.8616, 0.7703, 0.9926, 0.5196, 1.0, 0.5196, 1.0, 0.7703, 0.9926, 0.7703, 0.8209, 0.5196, 0.8273, 0.5196, 0.8273, 0.7703, 0.8209, 0.7703, 0.6044, 0.426, 0.6182, 0.426, 0.6182, 0.4362, 0.6044, 0.4362, 0.6044, 0.3559, 0.6182, 0.3559, 0.6182, 0.3635, 0.6044, 0.3635, 0.6044, 0.2853, 0.6182, 0.2853, 0.6182, 0.2908, 0.6044, 0.2908, 0.6044, 0.2126, 0.6182, 0.2126, 0.6182, 0.2181, 0.6044, 0.2181, 0.6044, 0.1409, 0.6182, 0.1409, 0.6182, 0.1454, 0.6044, 0.1454, 0.6044, 0.06576, 0.6182, 0.06576, 0.6182, 0.0727, 0.6044, 0.0727, 0.6044, 0.5028, 0.6182, 0.5028, 0.6182, 0.5089, 0.6044, 0.5089, 0.7166, 0.7734, 0.7115, 0.7734, 0.7115, 0.5227, 0.7166, 0.5227, 0.7166, 0.7842, 0.7115, 0.7842, 0.7115, 0.7734, 0.7166, 0.7734, 0.8209, 0.5089, 0.8273, 0.5089, 0.8273, 0.5196, 0.8209, 0.5196, 0.9926, 0.5089, 1.0, 0.5089, 1.0, 0.5196, 0.9926, 0.5196, 0.8616, 0.5089, 0.8705, 0.5089, 0.8705, 0.5196, 0.8616, 0.5196, 0.9083, 0.5089, 0.9137, 0.5089, 0.9137, 0.5196, 0.9083, 0.5196, 0.9491, 0.5089, 0.9568, 0.5089, 0.9568, 0.5196, 0.9491, 0.5196, 0.2615, 0.8053, 0.2615, 0.8111, 0.01071, 0.8111, 0.01071, 0.8053, 0.2615, 0.7587, 0.2615, 0.7679, 0.01071, 0.7679, 0.01071, 0.7587, 0.2615, 0.717, 0.2615, 0.7247, 0.01071, 0.7247, 0.01071, 0.717, 0.2615, 0.6762, 0.2615, 0.6816, 0.01071, 0.6816, 0.01071, 0.6762, 0.2615, 0.631, 0.2615, 0.6384, 0.01071, 0.6384, 0.01071, 0.631, 0.2615, 0.5863, 0.2615, 0.5952, 0.01071, 0.5952, 0.01071, 0.5863, 0.2615, 0.5456, 0.2615, 0.5521, 0.01071, 0.5521, 0.01071, 0.5456, 0.9602, 0.2615, 0.9602, 0.01071, 0.966, 0.01071, 0.966, 0.2615, 0.4288, 0.5227, 0.4288, 0.7734, 0.4207, 0.7734, 0.4207, 0.5227, 0.9136, 0.2615, 0.8796, 0.2615, 0.8796, 0.01071, 0.9136, 0.01071, 0.3426, 0.7703, 0.3426, 0.5196, 0.348, 0.5196, 0.348, 0.7703, 0.416, 0.7703, 0.416, 0.5196, 0.4207, 0.5196, 0.4207, 0.7703, 0.5595, 0.7703, 0.5595, 0.5196, 0.5661, 0.5196, 0.5661, 0.7703, 0.6309, 0.7703, 0.6309, 0.5196, 0.6388, 0.5196, 0.6388, 0.7703, 0.7071, 0.7703, 0.7071, 0.5196, 0.7115, 0.5196, 0.7115, 0.7703, 0.6182, 0.426, 0.8689, 0.426, 0.8689, 0.4362, 0.6182, 0.4362, 0.6182, 0.3559, 0.8689, 0.3559, 0.8689, 0.3635, 0.6182, 0.3635, 0.6182, 0.2853, 0.8689, 0.2853, 0.8689, 0.2908, 0.6182, 0.2908, 0.6182, 0.2126, 0.8689, 0.2126, 0.8689, 0.2181, 0.6182, 0.2181, 0.6182, 0.1409, 0.8689, 0.1409, 0.8689, 0.1454, 0.6182, 0.1454, 0.6182, 0.06576, 0.8689, 0.06576, 0.8689, 0.0727, 0.6182, 0.0727, 0.6182, 0.5028, 0.8689, 0.5028, 0.8689, 0.5089, 0.6182, 0.5089, 0.2615, 0.5089, 0.2615, 0.5169, 0.01071, 0.5169, 0.01071, 0.5089, 0.7842, 0.5089, 0.7922, 0.5089, 0.7922, 0.5196, 0.7842, 0.5196, 0.7842, 0.5196, 0.7922, 0.5196, 0.7922, 0.7703, 0.7842, 0.7703, 0.2753, 0.5089, 0.2753, 0.5169, 0.2615, 0.5169, 0.2615, 0.5089, 0.6044, 0.00519, 0.5963, 0.00519, 0.5963, 0.0, 0.6044, 0.0, 0.01071, 0.5089, 0.01071, 0.5169, 0.0, 0.5169, 0.0, 0.5089, 0.3022, 0.006088, 0.2941, 0.006088, 0.2941, 0.0, 0.3022, 0.0, 0.7842, 0.7703, 0.7922, 0.7703, 0.7922, 0.7842, 0.7842, 0.7842, 0.3022, 0.4431, 0.2941, 0.4431, 0.2941, 0.4362, 0.3022, 0.4362, 0.3022, 0.368, 0.2941, 0.368, 0.2941, 0.3635, 0.3022, 0.3635, 0.3022, 0.2962, 0.2941, 0.2962, 0.2941, 0.2908, 0.3022, 0.2908, 0.3022, 0.2236, 0.2941, 0.2236, 0.2941, 0.2181, 0.3022, 0.2181, 0.3022, 0.153, 0.2941, 0.153, 0.2941, 0.1454, 0.3022, 0.1454, 0.3022, 0.08288, 0.2941, 0.08288, 0.2941, 0.0727, 0.3022, 0.0727, 0.6044, 0.4405, 0.5963, 0.4405, 0.5963, 0.4362, 0.6044, 0.4362, 0.6044, 0.3713, 0.5963, 0.3713, 0.5963, 0.3635, 0.6044, 0.3635, 0.6044, 0.2973, 0.5963, 0.2973, 0.5963, 0.2908, 0.6044, 0.2908, 0.6044, 0.2228, 0.5963, 0.2228, 0.5963, 0.2181, 0.6044, 0.2181, 0.6044, 0.1508, 0.5963, 0.1508, 0.5963, 0.1454, 0.6044, 0.1454, 0.6044, 0.08087, 0.5963, 0.08087, 0.5963, 0.0727, 0.6044, 0.0727, 0.9228, 0.2615, 0.9228, 0.01071, 0.9602, 0.01071, 0.9602, 0.2615, 0.2615, 0.7679, 0.2615, 0.8053, 0.01071, 0.8053, 0.01071, 0.7679, 0.9228, 0.2753, 0.9228, 0.2615, 0.9602, 0.2615, 0.9602, 0.2753, 0.2753, 0.7679, 0.2753, 0.8053, 0.2615, 0.8053, 0.2615, 0.7679, 0.3454, 0.00519, 0.3079, 0.00519, 0.3079, 0.0, 0.3454, 0.0, 0.01071, 0.7679, 0.01071, 0.8053, 3.281e-08, 0.8053, 3.281e-08, 0.7679, 0.9228, 0.01071, 0.9228, 0.0, 0.9602, 0.0, 0.9602, 0.01071, 0.04317, 0.4431, 0.005756, 0.4431, 0.005756, 0.4362, 0.04317, 0.4362, 0.9228, 0.2615, 0.9136, 0.2615, 0.9136, 0.01071, 0.9228, 0.01071, 0.2615, 0.7247, 0.2615, 0.7587, 0.01071, 0.7587, 0.01071, 0.7247, 0.9228, 0.2753, 0.9136, 0.2753, 0.9136, 0.2615, 0.9228, 0.2615, 0.2753, 0.7247, 0.2753, 0.7587, 0.2615, 0.7587, 0.2615, 0.7247, 0.3885, 0.00519, 0.3545, 0.00519, 0.3545, 0.0, 0.3885, 0.0, 0.01071, 0.7247, 0.01071, 0.7587, 3.281e-08, 0.7587, 1.641e-08, 0.7247, 0.9228, 0.01071, 0.9136, 0.01071, 0.9136, 0.0, 0.9228, 0.0, 0.08634, 0.4431, 0.05235, 0.4431, 0.05235, 0.4362, 0.08634, 0.4362, 0.08634, 0.368, 0.05235, 0.368, 0.05235, 0.3635, 0.08634, 0.3635, 0.3885, 0.08087, 0.3545, 0.08087, 0.3545, 0.0727, 0.3885, 0.0727, 0.2615, 0.6816, 0.2615, 0.717, 0.01071, 0.717, 0.01071, 0.6816, 0.9137, 0.5089, 0.9491, 0.5089, 0.9491, 0.5196, 0.9137, 0.5196, 0.9137, 0.5196, 0.9491, 0.5196, 0.9491, 0.7703, 0.9137, 0.7703, 0.2753, 0.6816, 0.2753, 0.717, 0.2615, 0.717, 0.2615, 0.6816, 0.4317, 0.00519, 0.3962, 0.00519, 0.3962, 0.0, 0.4317, 0.0, 0.01071, 0.6816, 0.01071, 0.717, 1.641e-08, 0.717, 1.641e-08, 0.6816, 0.9137, 0.7703, 0.9491, 0.7703, 0.9491, 0.7842, 0.9137, 0.7842, 0.1295, 0.4431, 0.09404, 0.4431, 0.09404, 0.4362, 0.1295, 0.4362, 0.1295, 0.368, 0.09404, 0.368, 0.09404, 0.3635, 0.1295, 0.3635, 0.1295, 0.2962, 0.09404, 0.2962, 0.09404, 0.2908, 0.1295, 0.2908, 0.4317, 0.1508, 0.3962, 0.1508, 0.3962, 0.1454, 0.4317, 0.1454, 0.4317, 0.08087, 0.3962, 0.08087, 0.3962, 0.0727, 0.4317, 0.0727, 0.2615, 0.6384, 0.2615, 0.6762, 0.01071, 0.6762, 0.01071, 0.6384, 0.8705, 0.5089, 0.9083, 0.5089, 0.9083, 0.5196, 0.8705, 0.5196, 0.8705, 0.5196, 0.9083, 0.5196, 0.9083, 0.7703, 0.8705, 0.7703, 0.2753, 0.6384, 0.2753, 0.6762, 0.2615, 0.6762, 0.2615, 0.6384, 0.4749, 0.00519, 0.4371, 0.00519, 0.4371, 0.0, 0.4749, 0.0, 0.01071, 0.6384, 0.01071, 0.6762, 1.641e-08, 0.6762, 1.641e-08, 0.6384, 0.8705, 0.7703, 0.9083, 0.7703, 0.9083, 0.7842, 0.8705, 0.7842, 0.1727, 0.4431, 0.1349, 0.4431, 0.1349, 0.4362, 0.1727, 0.4362, 0.1727, 0.368, 0.1349, 0.368, 0.1349, 0.3635, 0.1727, 0.3635, 0.1727, 0.2962, 0.1349, 0.2962, 0.1349, 0.2908, 0.1727, 0.2908, 0.1727, 0.2236, 0.1349, 0.2236, 0.1349, 0.2181, 0.1727, 0.2181, 0.4749, 0.2228, 0.4371, 0.2228, 0.4371, 0.2181, 0.4749, 0.2181, 0.4749, 0.1508, 0.4371, 0.1508, 0.4371, 0.1454, 0.4749, 0.1454, 0.4749, 0.08087, 0.4371, 0.08087, 0.4371, 0.0727, 0.4749, 0.0727, 0.2615, 0.5952, 0.2615, 0.631, 0.01071, 0.631, 0.01071, 0.5952, 0.9568, 0.5089, 0.9926, 0.5089, 0.9926, 0.5196, 0.9568, 0.5196, 0.9568, 0.5196, 0.9926, 0.5196, 0.9926, 0.7703, 0.9568, 0.7703, 0.2753, 0.5952, 0.2753, 0.631, 0.2615, 0.631, 0.2615, 0.5952, 0.518, 0.00519, 0.4822, 0.00519, 0.4822, 0.0, 0.518, 0.0, 0.01071, 0.5952, 0.01071, 0.631, 1.641e-08, 0.631, 1.641e-08, 0.5952, 0.9568, 0.7703, 0.9926, 0.7703, 0.9926, 0.7842, 0.9568, 0.7842, 0.2158, 0.4431, 0.1801, 0.4431, 0.1801, 0.4362, 0.2158, 0.4362, 0.2158, 0.368, 0.1801, 0.368, 0.1801, 0.3635, 0.2158, 0.3635, 0.2158, 0.2962, 0.1801, 0.2962, 0.1801, 0.2908, 0.2158, 0.2908, 0.2158, 0.2236, 0.1801, 0.2236, 0.1801, 0.2181, 0.2158, 0.2181, 0.2158, 0.153, 0.1801, 0.153, 0.1801, 0.1454, 0.2158, 0.1454, 0.518, 0.2973, 0.4822, 0.2973, 0.4822, 0.2908, 0.518, 0.2908, 0.518, 0.2228, 0.4822, 0.2228, 0.4822, 0.2181, 0.518, 0.2181, 0.518, 0.1508, 0.4822, 0.1508, 0.4822, 0.1454, 0.518, 0.1454, 0.518, 0.08087, 0.4822, 0.08087, 0.4822, 0.0727, 0.518, 0.0727, 0.2615, 0.5521, 0.2615, 0.5863, 0.01071, 0.5863, 0.01071, 0.5521, 0.8273, 0.5089, 0.8616, 0.5089, 0.8616, 0.5196, 0.8273, 0.5196, 0.8273, 0.5196, 0.8616, 0.5196, 0.8616, 0.7703, 0.8273, 0.7703, 0.2753, 0.5521, 0.2753, 0.5863, 0.2615, 0.5863, 0.2615, 0.5521, 0.5612, 0.00519, 0.5269, 0.00519, 0.5269, 0.0, 0.5612, 0.0, 0.01071, 0.5521, 0.01071, 0.5863, 1.641e-08, 0.5863, 0.0, 0.5521, 0.8273, 0.7703, 0.8616, 0.7703, 0.8616, 0.7842, 0.8273, 0.7842, 0.259, 0.4431, 0.2247, 0.4431, 0.2247, 0.4362, 0.259, 0.4362, 0.259, 0.368, 0.2247, 0.368, 0.2247, 0.3635, 0.259, 0.3635, 0.259, 0.2962, 0.2247, 0.2962, 0.2247, 0.2908, 0.259, 0.2908, 0.259, 0.2236, 0.2247, 0.2236, 0.2247, 0.2181, 0.259, 0.2181, 0.259, 0.153, 0.2247, 0.153, 0.2247, 0.1454, 0.259, 0.1454, 0.259, 0.08288, 0.2247, 0.08288, 0.2247, 0.0727, 0.259, 0.0727, 0.5612, 0.3713, 0.5269, 0.3713, 0.5269, 0.3635, 0.5612, 0.3635, 0.5612, 0.2973, 0.5269, 0.2973, 0.5269, 0.2908, 0.5612, 0.2908, 0.5612, 0.2228, 0.5269, 0.2228, 0.5269, 0.2181, 0.5612, 0.2181, 0.5612, 0.1508, 0.5269, 0.1508, 0.5269, 0.1454, 0.5612, 0.1454, 0.5612, 0.08087, 0.5269, 0.08087, 0.5269, 0.0727, 0.5612, 0.0727, 0.2615, 0.5169, 0.2615, 0.5456, 0.01071, 0.5456, 0.01071, 0.5169, 0.7922, 0.5089, 0.8209, 0.5089, 0.8209, 0.5196, 0.7922, 0.5196, 0.7922, 0.5196, 0.8209, 0.5196, 0.8209, 0.7703, 0.7922, 0.7703, 0.2753, 0.5169, 0.2753, 0.5456, 0.2615, 0.5456, 0.2615, 0.5169, 0.5963, 0.00519, 0.5677, 0.00519, 0.5677, 0.0, 0.5963, 0.0, 0.01071, 0.5169, 0.01071, 0.5456, 0.0, 0.5456, 0.0, 0.5169, 0.2941, 0.006088, 0.2655, 0.006088, 0.2655, 1.641e-08, 0.2941, 0.0, 0.7922, 0.7703, 0.8209, 0.7703, 0.8209, 0.7842, 0.7922, 0.7842, 0.2941, 0.4431, 0.2655, 0.4431, 0.2655, 0.4362, 0.2941, 0.4362, 0.2941, 0.368, 0.2655, 0.368, 0.2655, 0.3635, 0.2941, 0.3635, 0.2941, 0.2962, 0.2655, 0.2962, 0.2655, 0.2908, 0.2941, 0.2908, 0.2941, 0.2236, 0.2655, 0.2236, 0.2655, 0.2181, 0.2941, 0.2181, 0.2941, 0.153, 0.2655, 0.153, 0.2655, 0.1454, 0.2941, 0.1454, 0.2941, 0.08288, 0.2655, 0.08288, 0.2655, 0.0727, 0.2941, 0.0727, 0.5963, 0.4405, 0.5677, 0.4405, 0.5677, 0.4362, 0.5963, 0.4362, 0.5963, 0.3713, 0.5677, 0.3713, 0.5677, 0.3635, 0.5963, 0.3635, 0.5963, 0.2973, 0.5677, 0.2973, 0.5677, 0.2908, 0.5963, 0.2908, 0.5963, 0.2228, 0.5677, 0.2228, 0.5677, 0.2181, 0.5963, 0.2181, 0.5963, 0.1508, 0.5677, 0.1508, 0.5677, 0.1454, 0.5963, 0.1454, 0.5963, 0.08087, 0.5677, 0.08087, 0.5677, 0.0727, 0.5963, 0.0727, 0.2941, 0.5089, 0.2655, 0.5089, 0.2655, 0.5037, 0.2941, 0.5037, 0.5963, 0.06576, 0.5677, 0.06576, 0.5677, 0.00519, 0.5963, 0.00519, 0.259, 0.5089, 0.2247, 0.5089, 0.2247, 0.5037, 0.259, 0.5037, 0.5612, 0.06576, 0.5269, 0.06576, 0.5269, 0.00519, 0.5612, 0.00519, 0.2158, 0.5089, 0.1801, 0.5089, 0.1801, 0.5037, 0.2158, 0.5037, 0.518, 0.06576, 0.4822, 0.06576, 0.4822, 0.00519, 0.518, 0.00519, 0.1727, 0.5089, 0.1349, 0.5089, 0.1349, 0.5037, 0.1727, 0.5037, 0.4749, 0.06576, 0.4371, 0.06576, 0.4371, 0.00519, 0.4749, 0.00519, 0.1295, 0.5089, 0.09404, 0.5089, 0.09404, 0.5037, 0.1295, 0.5037, 0.4317, 0.06576, 0.3962, 0.06576, 0.3962, 0.00519, 0.4317, 0.00519, 0.08634, 0.5089, 0.05235, 0.5089, 0.05235, 0.5037, 0.08634, 0.5037, 0.3885, 0.06576, 0.3545, 0.06576, 0.3545, 0.00519, 0.3885, 0.00519, 0.04317, 0.5089, 0.005756, 0.5089, 0.005756, 0.5037, 0.04317, 0.5037, 0.3454, 0.06576, 0.3079, 0.06576, 0.3079, 0.00519, 0.3454, 0.00519, 0.3022, 0.5089, 0.2941, 0.5089, 0.2941, 0.5037, 0.3022, 0.5037, 0.6044, 0.06576, 0.5963, 0.06576, 0.5963, 0.00519, 0.6044, 0.00519, 0.6182, 0.0, 0.8689, 0.0, 0.8689, 0.00519, 0.6182, 0.00519, 0.7772, 0.7842, 0.7166, 0.7842, 0.7166, 0.7734, 0.7772, 0.7734, 0.7772, 0.7734, 0.7166, 0.7734, 0.7166, 0.5227, 0.7772, 0.5227, 0.6044, 0.0, 0.6182, 0.0, 0.6182, 0.00519, 0.6044, 0.00519, 0.3079, 0.06576, 0.3022, 0.06576, 0.3022, 0.00519, 0.3079, 0.00519, 0.3545, 0.06576, 0.3454, 0.06576, 0.3454, 0.00519, 0.3545, 0.00519, 0.3962, 0.06576, 0.3885, 0.06576, 0.3885, 0.00519, 0.3962, 0.00519, 0.4371, 0.06576, 0.4317, 0.06576, 0.4317, 0.00519, 0.4371, 0.00519, 0.4822, 0.06576, 0.4749, 0.06576, 0.4749, 0.00519, 0.4822, 0.00519, 0.5269, 0.06576, 0.518, 0.06576, 0.518, 0.00519, 0.5269, 0.00519, 0.5677, 0.06576, 0.5612, 0.06576, 0.5612, 0.00519, 0.5677, 0.00519, 0.005756, 0.5089, 3.281e-08, 0.5089, 3.281e-08, 0.5037, 0.005756, 0.5037, 0.05235, 0.5089, 0.04317, 0.5089, 0.04317, 0.5037, 0.05235, 0.5037, 0.09404, 0.5089, 0.08634, 0.5089, 0.08634, 0.5037, 0.09404, 0.5037, 0.1349, 0.5089, 0.1295, 0.5089, 0.1295, 0.5037, 0.1349, 0.5037, 0.1801, 0.5089, 0.1727, 0.5089, 0.1727, 0.5037, 0.1801, 0.5037, 0.2247, 0.5089, 0.2158, 0.5089, 0.2158, 0.5037, 0.2247, 0.5037, 0.2655, 0.5089, 0.259, 0.5089, 0.259, 0.5037, 0.2655, 0.5037, 0.8689, 0.0, 0.8796, 0.0, 0.8796, 0.00519, 0.8689, 0.00519, 0.7772, 0.5227, 0.7166, 0.5227, 0.7166, 0.5089, 0.7772, 0.5089, 0.7842, 0.5227, 0.7772, 0.5227, 0.7772, 0.5089, 0.7842, 0.5089, 0.5677, 0.0727, 0.5612, 0.0727, 0.5612, 0.06576, 0.5677, 0.06576, 0.5269, 0.0727, 0.518, 0.0727, 0.518, 0.06576, 0.5269, 0.06576, 0.4822, 0.0727, 0.4749, 0.0727, 0.4749, 0.06576, 0.4822, 0.06576, 0.4371, 0.0727, 0.4317, 0.0727, 0.4317, 0.06576, 0.4371, 0.06576, 0.3962, 0.0727, 0.3885, 0.0727, 0.3885, 0.06576, 0.3962, 0.06576, 0.3545, 0.0727, 0.3454, 0.0727, 0.3454, 0.06576, 0.3545, 0.06576, 0.3079, 0.0727, 0.3022, 0.0727, 0.3022, 0.06576, 0.3079, 0.06576, 0.7842, 0.7734, 0.7772, 0.7734, 0.7772, 0.5227, 0.7842, 0.5227, 0.7842, 0.7842, 0.7772, 0.7842, 0.7772, 0.7734, 0.7842, 0.7734, 0.6044, 0.0727, 0.5963, 0.0727, 0.5963, 0.06576, 0.6044, 0.06576, 0.3454, 0.0727, 0.3079, 0.0727, 0.3079, 0.06576, 0.3454, 0.06576, 0.3885, 0.0727, 0.3545, 0.0727, 0.3545, 0.06576, 0.3885, 0.06576, 0.4317, 0.0727, 0.3962, 0.0727, 0.3962, 0.06576, 0.4317, 0.06576, 0.4749, 0.0727, 0.4371, 0.0727, 0.4371, 0.06576, 0.4749, 0.06576, 0.518, 0.0727, 0.4822, 0.0727, 0.4822, 0.06576, 0.518, 0.06576, 0.5612, 0.0727, 0.5269, 0.0727, 0.5269, 0.06576, 0.5612, 0.06576, 0.5963, 0.0727, 0.5677, 0.0727, 0.5677, 0.06576, 0.5963, 0.06576, 0.2941, 0.5037, 0.2655, 0.5037, 0.2655, 0.4431, 0.2941, 0.4431, 0.259, 0.5037, 0.2247, 0.5037, 0.2247, 0.4431, 0.259, 0.4431, 0.2158, 0.5037, 0.1801, 0.5037, 0.1801, 0.4431, 0.2158, 0.4431, 0.1727, 0.5037, 0.1349, 0.5037, 0.1349, 0.4431, 0.1727, 0.4431, 0.1295, 0.5037, 0.09404, 0.5037, 0.09404, 0.4431, 0.1295, 0.4431, 0.08634, 0.5037, 0.05235, 0.5037, 0.05235, 0.4431, 0.08634, 0.4431, 0.04317, 0.5037, 0.005756, 0.5037, 0.005756, 0.4431, 0.04317, 0.4431, 0.3022, 0.5037, 0.2941, 0.5037, 0.2941, 0.4431, 0.3022, 0.4431, 0.6182, 0.00519, 0.8689, 0.00519, 0.8689, 0.06576, 0.6182, 0.06576, 0.6044, 0.00519, 0.6182, 0.00519, 0.6182, 0.06576, 0.6044, 0.06576, 0.005756, 0.5037, 3.281e-08, 0.5037, 0.0, 0.4431, 0.005756, 0.4431, 0.05235, 0.5037, 0.04317, 0.5037, 0.04317, 0.4431, 0.05235, 0.4431, 0.09404, 0.5037, 0.08634, 0.5037, 0.08634, 0.4431, 0.09404, 0.4431, 0.1349, 0.5037, 0.1295, 0.5037, 0.1295, 0.4431, 0.1349, 0.4431, 0.1801, 0.5037, 0.1727, 0.5037, 0.1727, 0.4431, 0.1801, 0.4431, 0.2247, 0.5037, 0.2158, 0.5037, 0.2158, 0.4431, 0.2247, 0.4431, 0.2655, 0.5037, 0.259, 0.5037, 0.259, 0.4431, 0.2655, 0.4431, 0.8689, 0.00519, 0.8796, 0.00519, 0.8796, 0.06576, 0.8689, 0.06576, 0.5963, 0.1409, 0.5677, 0.1409, 0.5677, 0.08087, 0.5963, 0.08087, 0.2941, 0.4362, 0.2655, 0.4362, 0.2655, 0.428, 0.2941, 0.428, 0.5612, 0.1409, 0.5269, 0.1409, 0.5269, 0.08087, 0.5612, 0.08087, 0.259, 0.4362, 0.2247, 0.4362, 0.2247, 0.428, 0.259, 0.428, 0.518, 0.1409, 0.4822, 0.1409, 0.4822, 0.08087, 0.518, 0.08087, 0.2158, 0.4362, 0.1801, 0.4362, 0.1801, 0.428, 0.2158, 0.428, 0.4749, 0.1409, 0.4371, 0.1409, 0.4371, 0.08087, 0.4749, 0.08087, 0.1727, 0.4362, 0.1349, 0.4362, 0.1349, 0.428, 0.1727, 0.428, 0.4317, 0.1409, 0.3962, 0.1409, 0.3962, 0.08087, 0.4317, 0.08087, 0.1295, 0.4362, 0.09404, 0.4362, 0.09404, 0.428, 0.1295, 0.428, 0.3885, 0.1409, 0.3545, 0.1409, 0.3545, 0.08087, 0.3885, 0.08087, 0.08634, 0.4362, 0.05235, 0.4362, 0.05235, 0.428, 0.08634, 0.428, 0.6044, 0.1409, 0.5963, 0.1409, 0.5963, 0.08087, 0.6044, 0.08087, 0.3022, 0.4362, 0.2941, 0.4362, 0.2941, 0.428, 0.3022, 0.428, 0.6182, 0.0727, 0.8689, 0.0727, 0.8689, 0.08087, 0.6182, 0.08087, 0.4889, 0.5227, 0.4889, 0.7734, 0.4288, 0.7734, 0.4288, 0.5227, 0.6044, 0.0727, 0.6182, 0.0727, 0.6182, 0.08087, 0.6044, 0.08087, 0.4889, 0.5089, 0.4889, 0.5227, 0.4288, 0.5227, 0.4288, 0.5089, 0.4889, 0.7734, 0.4889, 0.7842, 0.4288, 0.7842, 0.4288, 0.7734, 0.05235, 0.4362, 0.04317, 0.4362, 0.04317, 0.428, 0.05235, 0.428, 0.09404, 0.4362, 0.08634, 0.4362, 0.08634, 0.428, 0.09404, 0.428, 0.1349, 0.4362, 0.1295, 0.4362, 0.1295, 0.428, 0.1349, 0.428, 0.1801, 0.4362, 0.1727, 0.4362, 0.1727, 0.428, 0.1801, 0.428, 0.2247, 0.4362, 0.2158, 0.4362, 0.2158, 0.428, 0.2247, 0.428, 0.2655, 0.4362, 0.259, 0.4362, 0.259, 0.428, 0.2655, 0.428, 0.3545, 0.1409, 0.3454, 0.1409, 0.3454, 0.08087, 0.3545, 0.08087, 0.3962, 0.1409, 0.3885, 0.1409, 0.3885, 0.08087, 0.3962, 0.08087, 0.4371, 0.1409, 0.4317, 0.1409, 0.4317, 0.08087, 0.4371, 0.08087, 0.4822, 0.1409, 0.4749, 0.1409, 0.4749, 0.08087, 0.4822, 0.08087, 0.5269, 0.1409, 0.518, 0.1409, 0.518, 0.08087, 0.5269, 0.08087, 0.5677, 0.1409, 0.5612, 0.1409, 0.5612, 0.08087, 0.5677, 0.08087, 0.8689, 0.0727, 0.8796, 0.0727, 0.8796, 0.08087, 0.8689, 0.08087, 0.5677, 0.1454, 0.5612, 0.1454, 0.5612, 0.1409, 0.5677, 0.1409, 0.5269, 0.1454, 0.518, 0.1454, 0.518, 0.1409, 0.5269, 0.1409, 0.4822, 0.1454, 0.4749, 0.1454, 0.4749, 0.1409, 0.4822, 0.1409, 0.4371, 0.1454, 0.4317, 0.1454, 0.4317, 0.1409, 0.4371, 0.1409, 0.3962, 0.1454, 0.3885, 0.1454, 0.3885, 0.1409, 0.3962, 0.1409, 0.3545, 0.1454, 0.3454, 0.1454, 0.3454, 0.1409, 0.3545, 0.1409, 0.4934, 0.7734, 0.4934, 0.7842, 0.4889, 0.7842, 0.4889, 0.7734, 0.4934, 0.5089, 0.4934, 0.5227, 0.4889, 0.5227, 0.4889, 0.5089, 0.4934, 0.5227, 0.4934, 0.7734, 0.4889, 0.7734, 0.4889, 0.5227, 0.6044, 0.1454, 0.5963, 0.1454, 0.5963, 0.1409, 0.6044, 0.1409, 0.3885, 0.1454, 0.3545, 0.1454, 0.3545, 0.1409, 0.3885, 0.1409, 0.4317, 0.1454, 0.3962, 0.1454, 0.3962, 0.1409, 0.4317, 0.1409, 0.4749, 0.1454, 0.4371, 0.1454, 0.4371, 0.1409, 0.4749, 0.1409, 0.518, 0.1454, 0.4822, 0.1454, 0.4822, 0.1409, 0.518, 0.1409, 0.5612, 0.1454, 0.5269, 0.1454, 0.5269, 0.1409, 0.5612, 0.1409, 0.5963, 0.1454, 0.5677, 0.1454, 0.5677, 0.1409, 0.5963, 0.1409, 0.2941, 0.428, 0.2655, 0.428, 0.2655, 0.368, 0.2941, 0.368, 0.259, 0.428, 0.2247, 0.428, 0.2247, 0.368, 0.259, 0.368, 0.2158, 0.428, 0.1801, 0.428, 0.1801, 0.368, 0.2158, 0.368, 0.1727, 0.428, 0.1349, 0.428, 0.1349, 0.368, 0.1727, 0.368, 0.1295, 0.428, 0.09404, 0.428, 0.09404, 0.368, 0.1295, 0.368, 0.08634, 0.428, 0.05235, 0.428, 0.05235, 0.368, 0.08634, 0.368, 0.3022, 0.428, 0.2941, 0.428, 0.2941, 0.368, 0.3022, 0.368, 0.6182, 0.08087, 0.8689, 0.08087, 0.8689, 0.1409, 0.6182, 0.1409, 0.6044, 0.08087, 0.6182, 0.08087, 0.6182, 0.1409, 0.6044, 0.1409, 0.05235, 0.428, 0.04317, 0.428, 0.04317, 0.368, 0.05235, 0.368, 0.09404, 0.428, 0.08634, 0.428, 0.08634, 0.368, 0.09404, 0.368, 0.1349, 0.428, 0.1295, 0.428, 0.1295, 0.368, 0.1349, 0.368, 0.1801, 0.428, 0.1727, 0.428, 0.1727, 0.368, 0.1801, 0.368, 0.2247, 0.428, 0.2158, 0.428, 0.2158, 0.368, 0.2247, 0.368, 0.2655, 0.428, 0.259, 0.428, 0.259, 0.368, 0.2655, 0.368, 0.8689, 0.08087, 0.8796, 0.08087, 0.8796, 0.1409, 0.8689, 0.1409, 0.5963, 0.2126, 0.5677, 0.2126, 0.5677, 0.1508, 0.5963, 0.1508, 0.2941, 0.3635, 0.2655, 0.3635, 0.2655, 0.3581, 0.2941, 0.3581, 0.5612, 0.2126, 0.5269, 0.2126, 0.5269, 0.1508, 0.5612, 0.1508, 0.259, 0.3635, 0.2247, 0.3635, 0.2247, 0.3581, 0.259, 0.3581, 0.518, 0.2126, 0.4822, 0.2126, 0.4822, 0.1508, 0.518, 0.1508, 0.2158, 0.3635, 0.1801, 0.3635, 0.1801, 0.3581, 0.2158, 0.3581, 0.4749, 0.2126, 0.4371, 0.2126, 0.4371, 0.1508, 0.4749, 0.1508, 0.1727, 0.3635, 0.1349, 0.3635, 0.1349, 0.3581, 0.1727, 0.3581, 0.4317, 0.2126, 0.3962, 0.2126, 0.3962, 0.1508, 0.4317, 0.1508, 0.1295, 0.3635, 0.09404, 0.3635, 0.09404, 0.3581, 0.1295, 0.3581, 0.6044, 0.2126, 0.5963, 0.2126, 0.5963, 0.1508, 0.6044, 0.1508, 0.3022, 0.3635, 0.2941, 0.3635, 0.2941, 0.3581, 0.3022, 0.3581, 0.6182, 0.1454, 0.8689, 0.1454, 0.8689, 0.1508, 0.6182, 0.1508, 0.2807, 0.7703, 0.2807, 0.5196, 0.3426, 0.5196, 0.3426, 0.7703, 0.6044, 0.1454, 0.6182, 0.1454, 0.6182, 0.1508, 0.6044, 0.1508, 0.2807, 0.7842, 0.2807, 0.7703, 0.3426, 0.7703, 0.3426, 0.7842, 0.2807, 0.5196, 0.2807, 0.5089, 0.3426, 0.5089, 0.3426, 0.5196, 0.09404, 0.3635, 0.08634, 0.3635, 0.08634, 0.3581, 0.09404, 0.3581, 0.1349, 0.3635, 0.1295, 0.3635, 0.1295, 0.3581, 0.1349, 0.3581, 0.1801, 0.3635, 0.1727, 0.3635, 0.1727, 0.3581, 0.1801, 0.3581, 0.2247, 0.3635, 0.2158, 0.3635, 0.2158, 0.3581, 0.2247, 0.3581, 0.2655, 0.3635, 0.259, 0.3635, 0.259, 0.3581, 0.2655, 0.3581, 0.3962, 0.2126, 0.3885, 0.2126, 0.3885, 0.1508, 0.3962, 0.1508, 0.4371, 0.2126, 0.4317, 0.2126, 0.4317, 0.1508, 0.4371, 0.1508, 0.4822, 0.2126, 0.4749, 0.2126, 0.4749, 0.1508, 0.4822, 0.1508, 0.5269, 0.2126, 0.518, 0.2126, 0.518, 0.1508, 0.5269, 0.1508, 0.5677, 0.2126, 0.5612, 0.2126, 0.5612, 0.1508, 0.5677, 0.1508, 0.8689, 0.1454, 0.8796, 0.1454, 0.8796, 0.1508, 0.8689, 0.1508, 0.5677, 0.2181, 0.5612, 0.2181, 0.5612, 0.2126, 0.5677, 0.2126, 0.5269, 0.2181, 0.518, 0.2181, 0.518, 0.2126, 0.5269, 0.2126, 0.4822, 0.2181, 0.4749, 0.2181, 0.4749, 0.2126, 0.4822, 0.2126, 0.4371, 0.2181, 0.4317, 0.2181, 0.4317, 0.2126, 0.4371, 0.2126, 0.3962, 0.2181, 0.3885, 0.2181, 0.3885, 0.2126, 0.3962, 0.2126, 0.2753, 0.5196, 0.2753, 0.5089, 0.2807, 0.5089, 0.2807, 0.5196, 0.2753, 0.7842, 0.2753, 0.7703, 0.2807, 0.7703, 0.2807, 0.7842, 0.2753, 0.7703, 0.2753, 0.5196, 0.2807, 0.5196, 0.2807, 0.7703, 0.6044, 0.2181, 0.5963, 0.2181, 0.5963, 0.2126, 0.6044, 0.2126, 0.4317, 0.2181, 0.3962, 0.2181, 0.3962, 0.2126, 0.4317, 0.2126, 0.4749, 0.2181, 0.4371, 0.2181, 0.4371, 0.2126, 0.4749, 0.2126, 0.518, 0.2181, 0.4822, 0.2181, 0.4822, 0.2126, 0.518, 0.2126, 0.5612, 0.2181, 0.5269, 0.2181, 0.5269, 0.2126, 0.5612, 0.2126, 0.5963, 0.2181, 0.5677, 0.2181, 0.5677, 0.2126, 0.5963, 0.2126, 0.2941, 0.3581, 0.2655, 0.3581, 0.2655, 0.2962, 0.2941, 0.2962, 0.259, 0.3581, 0.2247, 0.3581, 0.2247, 0.2962, 0.259, 0.2962, 0.2158, 0.3581, 0.1801, 0.3581, 0.1801, 0.2962, 0.2158, 0.2962, 0.1727, 0.3581, 0.1349, 0.3581, 0.1349, 0.2962, 0.1727, 0.2962, 0.1295, 0.3581, 0.09404, 0.3581, 0.09404, 0.2962, 0.1295, 0.2962, 0.3022, 0.3581, 0.2941, 0.3581, 0.2941, 0.2962, 0.3022, 0.2962, 0.6182, 0.1508, 0.8689, 0.1508, 0.8689, 0.2126, 0.6182, 0.2126, 0.6044, 0.1508, 0.6182, 0.1508, 0.6182, 0.2126, 0.6044, 0.2126, 0.09404, 0.3581, 0.08634, 0.3581, 0.08634, 0.2962, 0.09404, 0.2962, 0.1349, 0.3581, 0.1295, 0.3581, 0.1295, 0.2962, 0.1349, 0.2962, 0.1801, 0.3581, 0.1727, 0.3581, 0.1727, 0.2962, 0.1801, 0.2962, 0.2247, 0.3581, 0.2158, 0.3581, 0.2158, 0.2962, 0.2247, 0.2962, 0.2655, 0.3581, 0.259, 0.3581, 0.259, 0.2962, 0.2655, 0.2962, 0.8689, 0.1508, 0.8796, 0.1508, 0.8796, 0.2126, 0.8689, 0.2126, 0.5963, 0.2853, 0.5677, 0.2853, 0.5677, 0.2228, 0.5963, 0.2228, 0.2941, 0.2908, 0.2655, 0.2908, 0.2655, 0.2861, 0.2941, 0.2861, 0.5612, 0.2853, 0.5269, 0.2853, 0.5269, 0.2228, 0.5612, 0.2228, 0.259, 0.2908, 0.2247, 0.2908, 0.2247, 0.2861, 0.259, 0.2861, 0.518, 0.2853, 0.4822, 0.2853, 0.4822, 0.2228, 0.518, 0.2228, 0.2158, 0.2908, 0.1801, 0.2908, 0.1801, 0.2861, 0.2158, 0.2861, 0.4749, 0.2853, 0.4371, 0.2853, 0.4371, 0.2228, 0.4749, 0.2228, 0.1727, 0.2908, 0.1349, 0.2908, 0.1349, 0.2861, 0.1727, 0.2861, 0.6044, 0.2853, 0.5963, 0.2853, 0.5963, 0.2228, 0.6044, 0.2228, 0.3022, 0.2908, 0.2941, 0.2908, 0.2941, 0.2861, 0.3022, 0.2861, 0.6182, 0.2181, 0.8689, 0.2181, 0.8689, 0.2228, 0.6182, 0.2228, 0.3535, 0.7703, 0.3535, 0.5196, 0.416, 0.5196, 0.416, 0.7703, 0.6044, 0.2181, 0.6182, 0.2181, 0.6182, 0.2228, 0.6044, 0.2228, 0.3535, 0.7842, 0.3535, 0.7703, 0.416, 0.7703, 0.416, 0.7842, 0.3535, 0.5196, 0.3535, 0.5089, 0.416, 0.5089, 0.416, 0.5196, 0.1349, 0.2908, 0.1295, 0.2908, 0.1295, 0.2861, 0.1349, 0.2861, 0.1801, 0.2908, 0.1727, 0.2908, 0.1727, 0.2861, 0.1801, 0.2861, 0.2247, 0.2908, 0.2158, 0.2908, 0.2158, 0.2861, 0.2247, 0.2861, 0.2655, 0.2908, 0.259, 0.2908, 0.259, 0.2861, 0.2655, 0.2861, 0.4371, 0.2853, 0.4317, 0.2853, 0.4317, 0.2228, 0.4371, 0.2228, 0.4822, 0.2853, 0.4749, 0.2853, 0.4749, 0.2228, 0.4822, 0.2228, 0.5269, 0.2853, 0.518, 0.2853, 0.518, 0.2228, 0.5269, 0.2228, 0.5677, 0.2853, 0.5612, 0.2853, 0.5612, 0.2228, 0.5677, 0.2228, 0.8689, 0.2181, 0.8796, 0.2181, 0.8796, 0.2228, 0.8689, 0.2228, 0.5677, 0.2908, 0.5612, 0.2908, 0.5612, 0.2853, 0.5677, 0.2853, 0.5269, 0.2908, 0.518, 0.2908, 0.518, 0.2853, 0.5269, 0.2853, 0.4822, 0.2908, 0.4749, 0.2908, 0.4749, 0.2853, 0.4822, 0.2853, 0.4371, 0.2908, 0.4317, 0.2908, 0.4317, 0.2853, 0.4371, 0.2853, 0.348, 0.5196, 0.348, 0.5089, 0.3535, 0.5089, 0.3535, 0.5196, 0.348, 0.7842, 0.348, 0.7703, 0.3535, 0.7703, 0.3535, 0.7842, 0.348, 0.7703, 0.348, 0.5196, 0.3535, 0.5196, 0.3535, 0.7703, 0.6044, 0.2908, 0.5963, 0.2908, 0.5963, 0.2853, 0.6044, 0.2853, 0.4749, 0.2908, 0.4371, 0.2908, 0.4371, 0.2853, 0.4749, 0.2853, 0.518, 0.2908, 0.4822, 0.2908, 0.4822, 0.2853, 0.518, 0.2853, 0.5612, 0.2908, 0.5269, 0.2908, 0.5269, 0.2853, 0.5612, 0.2853, 0.5963, 0.2908, 0.5677, 0.2908, 0.5677, 0.2853, 0.5963, 0.2853, 0.2941, 0.2861, 0.2655, 0.2861, 0.2655, 0.2236, 0.2941, 0.2236, 0.259, 0.2861, 0.2247, 0.2861, 0.2247, 0.2236, 0.259, 0.2236, 0.2158, 0.2861, 0.1801, 0.2861, 0.1801, 0.2236, 0.2158, 0.2236, 0.1727, 0.2861, 0.1349, 0.2861, 0.1349, 0.2236, 0.1727, 0.2236, 0.3022, 0.2861, 0.2941, 0.2861, 0.2941, 0.2236, 0.3022, 0.2236, 0.6182, 0.2228, 0.8689, 0.2228, 0.8689, 0.2853, 0.6182, 0.2853, 0.6044, 0.2228, 0.6182, 0.2228, 0.6182, 0.2853, 0.6044, 0.2853, 0.1349, 0.2861, 0.1295, 0.2861, 0.1295, 0.2236, 0.1349, 0.2236, 0.1801, 0.2861, 0.1727, 0.2861, 0.1727, 0.2236, 0.1801, 0.2236, 0.2247, 0.2861, 0.2158, 0.2861, 0.2158, 0.2236, 0.2247, 0.2236, 0.2655, 0.2861, 0.259, 0.2861, 0.259, 0.2236, 0.2655, 0.2236, 0.8689, 0.2228, 0.8796, 0.2228, 0.8796, 0.2853, 0.8689, 0.2853, 0.5963, 0.3559, 0.5677, 0.3559, 0.5677, 0.2973, 0.5963, 0.2973, 0.2941, 0.2181, 0.2655, 0.2181, 0.2655, 0.2116, 0.2941, 0.2116, 0.5612, 0.3559, 0.5269, 0.3559, 0.5269, 0.2973, 0.5612, 0.2973, 0.259, 0.2181, 0.2247, 0.2181, 0.2247, 0.2116, 0.259, 0.2116, 0.518, 0.3559, 0.4822, 0.3559, 0.4822, 0.2973, 0.518, 0.2973, 0.2158, 0.2181, 0.1801, 0.2181, 0.1801, 0.2116, 0.2158, 0.2116, 0.6044, 0.3559, 0.5963, 0.3559, 0.5963, 0.2973, 0.6044, 0.2973, 0.3022, 0.2181, 0.2941, 0.2181, 0.2941, 0.2116, 0.3022, 0.2116, 0.6182, 0.2908, 0.8689, 0.2908, 0.8689, 0.2973, 0.6182, 0.2973, 0.5009, 0.7703, 0.5009, 0.5196, 0.5595, 0.5196, 0.5595, 0.7703, 0.6044, 0.2908, 0.6182, 0.2908, 0.6182, 0.2973, 0.6044, 0.2973, 0.5009, 0.7842, 0.5009, 0.7703, 0.5595, 0.7703, 0.5595, 0.7842, 0.5009, 0.5196, 0.5009, 0.5089, 0.5595, 0.5089, 0.5595, 0.5196, 0.1801, 0.2181, 0.1727, 0.2181, 0.1727, 0.2116, 0.1801, 0.2116, 0.2247, 0.2181, 0.2158, 0.2181, 0.2158, 0.2116, 0.2247, 0.2116, 0.2655, 0.2181, 0.259, 0.2181, 0.259, 0.2116, 0.2655, 0.2116, 0.4822, 0.3559, 0.4749, 0.3559, 0.4749, 0.2973, 0.4822, 0.2973, 0.5269, 0.3559, 0.518, 0.3559, 0.518, 0.2973, 0.5269, 0.2973, 0.5677, 0.3559, 0.5612, 0.3559, 0.5612, 0.2973, 0.5677, 0.2973, 0.8689, 0.2908, 0.8796, 0.2908, 0.8796, 0.2973, 0.8689, 0.2973, 0.5677, 0.3635, 0.5612, 0.3635, 0.5612, 0.3559, 0.5677, 0.3559, 0.5269, 0.3635, 0.518, 0.3635, 0.518, 0.3559, 0.5269, 0.3559, 0.4822, 0.3635, 0.4749, 0.3635, 0.4749, 0.3559, 0.4822, 0.3559, 0.4934, 0.5196, 0.4934, 0.5089, 0.5009, 0.5089, 0.5009, 0.5196, 0.4934, 0.7842, 0.4934, 0.7703, 0.5009, 0.7703, 0.5009, 0.7842, 0.4934, 0.7703, 0.4934, 0.5196, 0.5009, 0.5196, 0.5009, 0.7703, 0.6044, 0.3635, 0.5963, 0.3635, 0.5963, 0.3559, 0.6044, 0.3559, 0.518, 0.3635, 0.4822, 0.3635, 0.4822, 0.3559, 0.518, 0.3559, 0.5612, 0.3635, 0.5269, 0.3635, 0.5269, 0.3559, 0.5612, 0.3559, 0.5963, 0.3635, 0.5677, 0.3635, 0.5677, 0.3559, 0.5963, 0.3559, 0.2941, 0.2116, 0.2655, 0.2116, 0.2655, 0.153, 0.2941, 0.153, 0.259, 0.2116, 0.2247, 0.2116, 0.2247, 0.153, 0.259, 0.153, 0.2158, 0.2116, 0.1801, 0.2116, 0.1801, 0.153, 0.2158, 0.153, 0.3022, 0.2116, 0.2941, 0.2116, 0.2941, 0.153, 0.3022, 0.153, 0.6182, 0.2973, 0.8689, 0.2973, 0.8689, 0.3559, 0.6182, 0.3559, 0.6044, 0.2973, 0.6182, 0.2973, 0.6182, 0.3559, 0.6044, 0.3559, 0.1801, 0.2116, 0.1727, 0.2116, 0.1727, 0.153, 0.1801, 0.153, 0.2247, 0.2116, 0.2158, 0.2116, 0.2158, 0.153, 0.2247, 0.153, 0.2655, 0.2116, 0.259, 0.2116, 0.259, 0.153, 0.2655, 0.153, 0.8689, 0.2973, 0.8796, 0.2973, 0.8796, 0.3559, 0.8689, 0.3559, 0.5963, 0.5089, 0.5677, 0.5089, 0.5677, 0.5028, 0.5963, 0.5028, 0.2941, 0.06839, 0.2655, 0.06839, 0.2655, 0.006088, 0.2941, 0.006088, 0.6044, 0.5089, 0.5963, 0.5089, 0.5963, 0.5028, 0.6044, 0.5028, 0.3022, 0.06839, 0.2941, 0.06839, 0.2941, 0.006088, 0.3022, 0.006088, 0.6182, 0.4405, 0.8689, 0.4405, 0.8689, 0.5028, 0.6182, 0.5028, 0.6388, 0.7703, 0.6388, 0.5196, 0.6448, 0.5196, 0.6448, 0.7703, 0.6044, 0.4405, 0.6182, 0.4405, 0.6182, 0.5028, 0.6044, 0.5028, 0.6388, 0.7842, 0.6388, 0.7703, 0.6448, 0.7703, 0.6448, 0.7842, 0.2655, 0.06839, 0.259, 0.06839, 0.259, 0.006088, 0.2655, 0.006088, 0.6388, 0.5196, 0.6388, 0.5089, 0.6448, 0.5089, 0.6448, 0.5196, 0.5677, 0.5089, 0.5612, 0.5089, 0.5612, 0.5028, 0.5677, 0.5028, 0.8689, 0.4405, 0.8796, 0.4405, 0.8796, 0.5028, 0.8689, 0.5028, 0.8689, 0.4362, 0.8796, 0.4362, 0.8796, 0.4405, 0.8689, 0.4405, 0.2655, 0.0727, 0.259, 0.0727, 0.259, 0.06839, 0.2655, 0.06839, 0.6044, 0.4362, 0.6182, 0.4362, 0.6182, 0.4405, 0.6044, 0.4405, 0.6182, 0.4362, 0.8689, 0.4362, 0.8689, 0.4405, 0.6182, 0.4405, 0.3022, 0.0727, 0.2941, 0.0727, 0.2941, 0.06839, 0.3022, 0.06839, 0.2941, 0.0727, 0.2655, 0.0727, 0.2655, 0.06839, 0.2941, 0.06839, 0.5963, 0.5028, 0.5677, 0.5028, 0.5677, 0.4405, 0.5963, 0.4405, 0.6044, 0.5028, 0.5963, 0.5028, 0.5963, 0.4405, 0.6044, 0.4405, 0.6448, 0.7703, 0.6448, 0.5196, 0.7071, 0.5196, 0.7071, 0.7703, 0.6448, 0.7842, 0.6448, 0.7703, 0.7071, 0.7703, 0.7071, 0.7842, 0.6448, 0.5196, 0.6448, 0.5089, 0.7071, 0.5089, 0.7071, 0.5196, 0.5677, 0.5028, 0.5612, 0.5028, 0.5612, 0.4405, 0.5677, 0.4405, 0.5963, 0.4362, 0.5677, 0.4362, 0.5677, 0.426, 0.5963, 0.426, 0.2941, 0.1376, 0.2655, 0.1376, 0.2655, 0.08288, 0.2941, 0.08288, 0.5612, 0.4362, 0.5269, 0.4362, 0.5269, 0.426, 0.5612, 0.426, 0.259, 0.1376, 0.2247, 0.1376, 0.2247, 0.08288, 0.259, 0.08288, 0.6044, 0.4362, 0.5963, 0.4362, 0.5963, 0.426, 0.6044, 0.426, 0.3022, 0.1376, 0.2941, 0.1376, 0.2941, 0.08288, 0.3022, 0.08288, 0.6182, 0.3713, 0.8689, 0.3713, 0.8689, 0.426, 0.6182, 0.426, 0.5661, 0.7703, 0.5661, 0.5196, 0.5762, 0.5196, 0.5762, 0.7703, 0.6044, 0.3713, 0.6182, 0.3713, 0.6182, 0.426, 0.6044, 0.426, 0.5661, 0.7842, 0.5661, 0.7703, 0.5762, 0.7703, 0.5762, 0.7842, 0.5661, 0.5196, 0.5661, 0.5089, 0.5762, 0.5089, 0.5762, 0.5196, 0.2247, 0.1376, 0.2158, 0.1376, 0.2158, 0.08288, 0.2247, 0.08288, 0.2655, 0.1376, 0.259, 0.1376, 0.259, 0.08288, 0.2655, 0.08288, 0.5269, 0.4362, 0.518, 0.4362, 0.518, 0.426, 0.5269, 0.426, 0.5677, 0.4362, 0.5612, 0.4362, 0.5612, 0.426, 0.5677, 0.426, 0.8689, 0.3713, 0.8796, 0.3713, 0.8796, 0.426, 0.8689, 0.426, 0.8689, 0.3635, 0.8796, 0.3635, 0.8796, 0.3713, 0.8689, 0.3713, 0.2655, 0.1454, 0.259, 0.1454, 0.259, 0.1376, 0.2655, 0.1376, 0.2247, 0.1454, 0.2158, 0.1454, 0.2158, 0.1376, 0.2247, 0.1376, 0.6044, 0.3635, 0.6182, 0.3635, 0.6182, 0.3713, 0.6044, 0.3713, 0.6182, 0.3635, 0.8689, 0.3635, 0.8689, 0.3713, 0.6182, 0.3713, 0.3022, 0.1454, 0.2941, 0.1454, 0.2941, 0.1376, 0.3022, 0.1376, 0.259, 0.1454, 0.2247, 0.1454, 0.2247, 0.1376, 0.259, 0.1376, 0.2941, 0.1454, 0.2655, 0.1454, 0.2655, 0.1376, 0.2941, 0.1376, 0.5963, 0.426, 0.5677, 0.426, 0.5677, 0.3713, 0.5963, 0.3713, 0.5612, 0.426, 0.5269, 0.426, 0.5269, 0.3713, 0.5612, 0.3713, 0.6044, 0.426, 0.5963, 0.426, 0.5963, 0.3713, 0.6044, 0.3713, 0.5762, 0.7703, 0.5762, 0.5196, 0.6309, 0.5196, 0.6309, 0.7703, 0.5762, 0.7842, 0.5762, 0.7703, 0.6309, 0.7703, 0.6309, 0.7842, 0.5762, 0.5196, 0.5762, 0.5089, 0.6309, 0.5089, 0.6309, 0.5196, 0.5269, 0.426, 0.518, 0.426, 0.518, 0.3713, 0.5269, 0.3713, 0.5677, 0.426, 0.5612, 0.426, 0.5612, 0.3713, 0.5677, 0.3713])
me_cube_001.use_remesh_fix_poles = True
me_cube_001.use_remesh_preserve_attributes = False
me_cube_001.use_mirror_vertex_groups = False
me_cube_001.update()

# ---- objects
ob_cube = bpy.data.objects.new('Cube', me_cube_001)

# ---- transforms, parenting, visibility, modifiers, constraints
ob_cube.location = (0.0, 0.0, 0.0)
ob_cube.scale = (3.112, 3.112, 3.112)
ob_cube.lineart.crease_threshold = 0.0

# ---- collection membership
col_collection.objects.link(ob_cube)

# ---- scene / render settings (as saved in the file)
scene.frame_start = 1; scene.frame_end = 250; scene.frame_set(1)
scene.render.engine = 'BLENDER_EEVEE_NEXT'
scene.cycles.use_denoising = False
scene.cycles.samples = 128
scene.cycles.sampling_pattern = 'TABULATED_SOBOL'
scene.cycles.use_adaptive_sampling = False
scene.cycles.use_light_tree = False
scene.view_settings.view_transform = 'Filmic'
bpy.context.view_layer.update()

# ---- added for rendering (the .blend has no active camera and no usable light): camera, sun
cam_auto = bpy.data.cameras.new('AutoCamera')
cam_auto.lens = 50.0
cam_auto.sensor_width = 36.0
cam_auto.clip_end = 1000.0
ob_auto_camera = bpy.data.objects.new('AutoCamera', cam_auto)
scene.collection.objects.link(ob_auto_camera)
ob_auto_camera.location = (13.6554, -13.7453, 11.2287)
ob_auto_camera.rotation_euler = (1.09748, -7.21219e-08, 0.694738)
scene.camera = ob_auto_camera
light_auto_sun = bpy.data.lights.new('AutoSun', 'SUN')
light_auto_sun.energy = 3.0
light_auto_sun.angle = 0.0523599
ob_auto_sun = bpy.data.objects.new('AutoSun', light_auto_sun)
scene.collection.objects.link(ob_auto_sun)
ob_auto_sun.rotation_euler = (0.872665, 0.174533, 0.523599)
bpy.context.view_layer.update()
